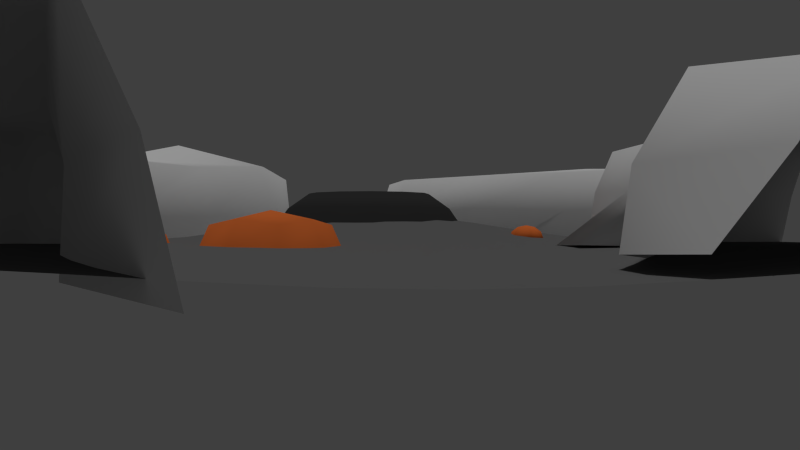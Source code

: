 # Source: Scene.blend  (saved by Blender 2.75.0; exported with 4.5.12 LTS)
import bpy
from mathutils import Matrix  # noqa: F401  (used for matrix-valued properties, if any)

bpy.ops.wm.read_factory_settings(use_empty=True)
scene = bpy.context.scene
scene.name = 'Scene'

# ---- collections
col_collection_1 = bpy.data.collections.new('Collection 1'); scene.collection.children.link(col_collection_1)

# ---- materials (node trees are filled in below, after node groups)
mat_x = bpy.data.materials.new('材质_石头')
mat_x.alpha_threshold = 0.0
mat_x.use_transparent_shadow = False
mat_x.diffuse_color = (0.8, 0.1769, 0.0403, 1.0)
mat_x.roughness = 0.5
mat_x.specular_intensity = 0.0625
mat_x_1 = bpy.data.materials.new('材质_堡垒')
mat_x_1.alpha_threshold = 0.0
mat_x_1.use_transparent_shadow = False
mat_x_1.diffuse_color = (0.03741, 0.03741, 0.03741, 1.0)
mat_x_1.roughness = 0.5
mat_x_1.specular_intensity = 0.0
mat_x_1.line_color = (0.0, 0.0, 0.0, 1.0)
mat_x_2 = bpy.data.materials.new('材质_山脉')
mat_x_2.alpha_threshold = 0.0
mat_x_2.use_transparent_shadow = False
mat_x_2.roughness = 0.5
mat_x_2.specular_intensity = 0.0
mat_x_3 = bpy.data.materials.new('材质_地面')
mat_x_3.alpha_threshold = 0.0
mat_x_3.use_transparent_shadow = False
mat_x_3.diffuse_color = (0.1424, 0.1424, 0.1424, 1.0)
mat_x_3.roughness = 0.5
mat_x_3.specular_intensity = 0.0
mat_x_3.line_color = (0.0, 0.0, 0.0, 1.0)

# ---- material node trees

# ---- world
world_world_002 = bpy.data.worlds.new('World.002'); scene.world = world_world_002
world_world_002.use_sun_shadow = False
world_world_002.sun_shadow_jitter_overblur = 0.0
world_world_002.cycles.sampling_method = 'MANUAL'
world_world_002.cycles.sample_map_resolution = 256

# ---- cameras
cam_camera = bpy.data.cameras.new('Camera')
cam_camera.clip_end = 100.0
cam_camera.lens = 35.0
cam_camera.sensor_width = 32.0
cam_camera.sensor_height = 18.0
cam_camera.ortho_scale = 7.314
cam_camera.dof.focus_distance = 0.0
cam_camera.dof.aperture_fstop = 128.0

# ---- lights
light_sun_003 = bpy.data.lights.new('Sun.003', 'SUN')
light_sun_003.transmission_factor = 0.0
light_sun_003.angle = 0.1993
light_sun_003.energy = 1.0
light_sun_003.shadow_buffer_clip_start = 0.5
light_sun_003.shadow_soft_size = 0.1
light_sun_003.shadow_cascade_max_distance = 1000.0
light_sun_003.cycles.use_multiple_importance_sampling = False

# ---- meshes
me_cube_002 = bpy.data.meshes.new('Cube.002')
me_cube_002.from_pydata([(11.37, -6.714, 1.005), (14.2, -3.23, 1.005), (17.14, -5.654, 1.005), (14.31, -9.137, 1.005), (10.8, -6.817, -0.3171), (12.49, -4.736, 1.262), (14.18, -2.655, -0.3171), (15.94, -4.103, 1.262), (17.7, -5.551, -0.3171), (16.01, -7.632, 1.262), (14.32, -9.712, -0.3171), (12.56, -8.265, 1.262), (14.25, -6.184, 1.724), (12.07, -8.872, -0.3171), (16.53, -8.054, -0.3171), (16.44, -3.496, -0.3171), (11.98, -4.313, -0.3171), (4.992, -14.01, 0.5065), (7.315, -12.46, 0.5065), (8.624, -14.44, 0.5065), (6.301, -15.99, 0.5065), (4.638, -13.97, -0.3171), (6.026, -13.04, 0.6668), (7.414, -12.11, -0.3171), (8.196, -13.3, 0.6668), (8.978, -14.48, -0.3171), (7.59, -15.41, 0.6668), (6.202, -16.34, -0.3171), (5.42, -15.15, 0.6668), (6.808, -14.23, 0.9541), (5.015, -15.43, -0.3171), (7.819, -15.76, -0.3171), (8.601, -13.03, -0.3171), (5.797, -12.69, -0.3171), (4.413, 8.371, 0.9442), (3.871, 8.371, 0.6677), (3.673, 8.371, 0.29), (3.871, 8.371, -0.08776), (4.413, 8.371, -0.3643), (4.783, 8.804, 0.9442), (4.512, 9.121, 0.6677), (4.413, 9.237, 0.29), (4.512, 9.121, -0.08776), (4.783, 8.804, -0.3643), (5.152, 8.371, 1.045), (5.522, 8.804, 0.9442), (5.793, 9.121, 0.6677), (5.892, 9.237, 0.29), (5.793, 9.121, -0.08776), (5.522, 8.804, -0.3643), (5.892, 8.371, 0.9442), (6.434, 8.371, 0.6677), (6.632, 8.371, 0.29), (6.434, 8.371, -0.08776), (5.892, 8.371, -0.3643), (5.522, 7.938, 0.9442), (5.793, 7.621, 0.6677), (5.892, 7.505, 0.29), (5.793, 7.621, -0.08776), (5.522, 7.938, -0.3643), (4.783, 7.938, 0.9442), (4.512, 7.621, 0.6677), (4.413, 7.505, 0.29), (4.512, 7.621, -0.08776), (4.783, 7.938, -0.3643), (5.152, 8.371, -0.4655)], [], [(12, 7, 1, 5), (11, 12, 5, 0), (3, 9, 12, 11), (9, 2, 7, 12), (3, 11, 13, 10), (11, 0, 4, 13), (2, 9, 14, 8), (9, 3, 10, 14), (1, 7, 15, 6), (7, 2, 8, 15), (0, 5, 16, 4), (5, 1, 6, 16), (29, 24, 18, 22), (28, 29, 22, 17), (20, 26, 29, 28), (26, 19, 24, 29), (20, 28, 30, 27), (28, 17, 21, 30), (19, 26, 31, 25), (26, 20, 27, 31), (18, 24, 32, 23), (24, 19, 25, 32), (17, 22, 33, 21), (22, 18, 23, 33), (38, 37, 42, 43), (37, 36, 41, 42), (36, 35, 40, 41), (35, 34, 39, 40), (43, 42, 48, 49), (42, 41, 47, 48), (41, 40, 46, 47), (40, 39, 45, 46), (49, 48, 53, 54), (48, 47, 52, 53), (47, 46, 51, 52), (46, 45, 50, 51), (54, 53, 58, 59), (53, 52, 57, 58), (52, 51, 56, 57), (51, 50, 55, 56), (59, 58, 63, 64), (58, 57, 62, 63), (57, 56, 61, 62), (56, 55, 60, 61), (65, 38, 43), (34, 44, 39), (65, 43, 49), (39, 44, 45), (65, 49, 54), (45, 44, 50), (65, 54, 59), (50, 44, 55), (65, 59, 64), (55, 44, 60), (65, 64, 38), (64, 63, 37, 38), (63, 62, 36, 37), (62, 61, 35, 36), (61, 60, 34, 35), (60, 44, 34)])
me_cube_002.polygons.foreach_set('use_smooth', [True] * 60)
me_cube_002.materials.append(mat_x)
me_cube_002.use_remesh_preserve_volume = False
me_cube_002.use_remesh_preserve_attributes = False
me_cube_002.use_mirror_vertex_groups = False
me_cube_002.update()
me_cylinder = bpy.data.meshes.new('Cylinder')
me_cylinder.from_pydata([(4.607, -0.7058, -0.5642), (3.714, -0.7058, 0.7281), (2.27, -0.7058, 1.742), (1.125, -0.7058, -0.5584), (3.742, 2.524, -0.5642), (2.968, 2.078, 0.7281), (1.718, 1.356, 1.742), (0.7258, 0.7829, -0.5584), (1.377, 4.888, -0.5642), (0.9308, 4.115, 0.7281), (0.2086, 2.864, 1.742), (-0.364, 1.873, -0.5584), (-1.853, 5.754, -0.5642), (-1.853, 4.861, 0.7281), (-1.853, 3.417, 1.742), (-1.853, 2.272, -0.5584), (-5.082, 4.888, -0.5642), (-4.636, 4.115, 0.7281), (-3.914, 2.864, 1.742), (-3.341, 1.873, -0.5584), (-7.447, 2.524, -0.5642), (-6.674, 2.078, 0.7281), (-5.423, 1.356, 1.742), (-4.431, 0.7829, -0.5584), (-8.312, -0.7058, -0.5642), (-7.42, -0.7058, 0.7281), (-5.975, -0.7058, 1.742), (-4.83, -0.7058, -0.5584), (-7.447, -3.936, -0.5642), (-6.674, -3.489, 0.7281), (-5.423, -2.767, 1.742), (-4.431, -2.194, -0.5584), (-5.082, -6.3, -0.5642), (-4.636, -5.527, 0.7281), (-3.914, -4.276, 1.742), (-3.341, -3.284, -0.5584), (-1.853, -7.165, -0.5642), (-1.853, -6.273, 0.7281), (-1.853, -4.828, 1.742), (-1.853, -3.683, -0.5584), (1.377, -6.3, -0.5642), (0.9308, -5.527, 0.7281), (0.2086, -4.276, 1.742), (-0.364, -3.284, -0.5584), (3.742, -3.936, -0.5642), (2.968, -3.489, 0.7281), (1.718, -2.767, 1.742), (0.7258, -2.194, -0.5584)], [], [(0, 4, 5, 1), (1, 5, 6, 2), (2, 6, 7, 3), (4, 8, 9, 5), (5, 9, 10, 6), (6, 10, 11, 7), (8, 12, 13, 9), (9, 13, 14, 10), (10, 14, 15, 11), (12, 16, 17, 13), (13, 17, 18, 14), (14, 18, 19, 15), (16, 20, 21, 17), (17, 21, 22, 18), (18, 22, 23, 19), (20, 24, 25, 21), (21, 25, 26, 22), (22, 26, 27, 23), (24, 28, 29, 25), (25, 29, 30, 26), (26, 30, 31, 27), (28, 32, 33, 29), (29, 33, 34, 30), (30, 34, 35, 31), (32, 36, 37, 33), (33, 37, 38, 34), (34, 38, 39, 35), (36, 40, 41, 37), (37, 41, 42, 38), (38, 42, 43, 39), (40, 44, 45, 41), (41, 45, 46, 42), (42, 46, 47, 43), (44, 0, 1, 45), (45, 1, 2, 46), (46, 2, 3, 47)])
me_cylinder.polygons.foreach_set('use_smooth', [True] * 36)
_ca = me_cylinder.color_attributes.new('Col', 'BYTE_COLOR', 'CORNER')
_ca.data.foreach_set('color', [1.0, 1.0, 1.0, 1.0, 1.0, 1.0, 1.0, 1.0, 1.0, 1.0, 1.0, 1.0, 1.0, 1.0, 1.0, 1.0, 1.0, 1.0, 1.0, 1.0, 1.0, 1.0, 1.0, 1.0, 1.0, 1.0, 1.0, 1.0, 1.0, 1.0, 1.0, 1.0, 1.0, 1.0, 1.0, 1.0, 1.0, 1.0, 1.0, 1.0, 1.0, 1.0, 1.0, 1.0, 1.0, 1.0, 1.0, 1.0, 1.0, 1.0, 1.0, 1.0, 1.0, 1.0, 1.0, 1.0, 1.0, 1.0, 1.0, 1.0, 1.0, 1.0, 1.0, 1.0, 1.0, 1.0, 1.0, 1.0, 1.0, 1.0, 1.0, 1.0, 1.0, 1.0, 1.0, 1.0, 1.0, 1.0, 1.0, 1.0, 1.0, 1.0, 1.0, 1.0, 1.0, 1.0, 1.0, 1.0, 1.0, 1.0, 1.0, 1.0, 1.0, 1.0, 1.0, 1.0, 1.0, 1.0, 1.0, 1.0, 1.0, 1.0, 1.0, 1.0, 1.0, 1.0, 1.0, 1.0, 1.0, 1.0, 1.0, 1.0, 1.0, 1.0, 1.0, 1.0, 1.0, 1.0, 1.0, 1.0, 1.0, 1.0, 1.0, 1.0, 1.0, 1.0, 1.0, 1.0, 1.0, 1.0, 1.0, 1.0, 1.0, 1.0, 1.0, 1.0, 1.0, 1.0, 1.0, 1.0, 1.0, 1.0, 1.0, 1.0, 1.0, 1.0, 1.0, 1.0, 1.0, 1.0, 1.0, 1.0, 1.0, 1.0, 1.0, 1.0, 1.0, 1.0, 1.0, 1.0, 1.0, 1.0, 1.0, 1.0, 1.0, 1.0, 1.0, 1.0, 1.0, 1.0, 1.0, 1.0, 1.0, 1.0, 1.0, 1.0, 1.0, 1.0, 1.0, 1.0, 1.0, 1.0, 1.0, 1.0, 1.0, 1.0, 1.0, 1.0, 1.0, 1.0, 1.0, 1.0, 1.0, 1.0, 1.0, 1.0, 1.0, 1.0, 1.0, 1.0, 1.0, 1.0, 1.0, 1.0, 1.0, 1.0, 1.0, 1.0, 1.0, 1.0, 1.0, 1.0, 1.0, 1.0, 1.0, 1.0, 1.0, 1.0, 1.0, 1.0, 1.0, 1.0, 1.0, 1.0, 1.0, 1.0, 1.0, 1.0, 1.0, 1.0, 1.0, 1.0, 1.0, 1.0, 1.0, 1.0, 1.0, 1.0, 1.0, 1.0, 1.0, 1.0, 1.0, 1.0, 1.0, 1.0, 1.0, 1.0, 1.0, 1.0, 1.0, 1.0, 1.0, 1.0, 1.0, 1.0, 1.0, 1.0, 1.0, 1.0, 1.0, 1.0, 1.0, 1.0, 1.0, 1.0, 1.0, 1.0, 1.0, 1.0, 1.0, 1.0, 1.0, 1.0, 1.0, 1.0, 1.0, 1.0, 1.0, 1.0, 1.0, 1.0, 1.0, 1.0, 1.0, 1.0, 1.0, 1.0, 1.0, 1.0, 1.0, 1.0, 1.0, 1.0, 1.0, 1.0, 1.0, 1.0, 1.0, 1.0, 1.0, 1.0, 1.0, 1.0, 1.0, 1.0, 1.0, 1.0, 1.0, 1.0, 1.0, 1.0, 1.0, 1.0, 1.0, 1.0, 1.0, 1.0, 1.0, 1.0, 1.0, 1.0, 1.0, 1.0, 1.0, 1.0, 1.0, 1.0, 1.0, 1.0, 1.0, 1.0, 1.0, 1.0, 1.0, 1.0, 1.0, 1.0, 1.0, 1.0, 1.0, 1.0, 1.0, 1.0, 1.0, 1.0, 1.0, 1.0, 1.0, 1.0, 1.0, 1.0, 1.0, 1.0, 1.0, 1.0, 1.0, 1.0, 1.0, 1.0, 1.0, 1.0, 1.0, 1.0, 1.0, 1.0, 1.0, 1.0, 1.0, 1.0, 1.0, 1.0, 1.0, 1.0, 1.0, 1.0, 1.0, 1.0, 1.0, 1.0, 1.0, 1.0, 1.0, 1.0, 1.0, 1.0, 1.0, 1.0, 1.0, 1.0, 1.0, 1.0, 1.0, 1.0, 1.0, 1.0, 1.0, 1.0, 1.0, 1.0, 1.0, 1.0, 1.0, 1.0, 1.0, 1.0, 1.0, 1.0, 1.0, 1.0, 1.0, 1.0, 1.0, 1.0, 1.0, 1.0, 1.0, 1.0, 1.0, 1.0, 1.0, 1.0, 1.0, 1.0, 1.0, 1.0, 1.0, 1.0, 1.0, 1.0, 1.0, 1.0, 1.0, 1.0, 1.0, 1.0, 1.0, 1.0, 1.0, 1.0, 1.0, 1.0, 1.0, 1.0, 1.0, 1.0, 1.0, 1.0, 1.0, 1.0, 1.0, 1.0, 1.0, 1.0, 1.0, 1.0, 1.0, 1.0, 1.0, 1.0, 1.0, 1.0, 1.0, 1.0, 1.0, 1.0, 1.0, 1.0, 1.0, 1.0, 1.0, 1.0, 1.0, 1.0, 1.0, 1.0, 1.0, 1.0, 1.0, 1.0, 1.0, 1.0, 1.0, 1.0, 1.0, 1.0, 1.0, 1.0, 1.0, 1.0, 1.0, 1.0, 1.0, 1.0, 1.0, 1.0, 1.0, 1.0, 1.0, 1.0, 1.0, 1.0, 1.0, 1.0, 1.0, 1.0, 1.0, 1.0, 1.0, 1.0, 1.0, 1.0, 1.0, 1.0, 1.0, 1.0, 1.0, 1.0, 1.0, 1.0, 1.0, 1.0, 1.0, 1.0, 1.0, 1.0, 1.0, 1.0, 1.0, 1.0, 1.0, 1.0, 1.0, 1.0, 1.0, 1.0, 1.0, 1.0, 1.0, 1.0, 1.0, 1.0, 1.0, 1.0, 1.0, 1.0, 1.0, 1.0, 1.0, 1.0, 1.0, 1.0, 1.0, 1.0, 1.0, 1.0, 1.0, 1.0, 1.0, 1.0, 1.0, 1.0, 1.0, 1.0, 1.0, 1.0, 1.0, 1.0, 1.0, 1.0, 1.0, 1.0, 1.0, 1.0, 1.0, 1.0])
me_cylinder.materials.append(mat_x_1)
me_cylinder.use_remesh_preserve_volume = False
me_cylinder.use_remesh_preserve_attributes = False
me_cylinder.use_mirror_vertex_groups = False
me_cylinder.update()
me_cube_001 = bpy.data.meshes.new('Cube.001')
me_cube_001.from_pydata([(26.0, 18.0, 7.24), (3.466, 16.88, 2.941), (28.83, 6.641, 2.941), (6.933, 12.04, 2.941), (2.533, 26.34, 2.941), (4.852, 17.27, 6.165), (4.231, 16.51, -0.04632), (28.98, 6.159, -0.04632), (35.49, 21.68, 6.165), (28.83, 8.567, 6.165), (25.5, 26.2, 6.165), (35.9, 8.447, 2.941), (35.82, 9.945, 5.329), (35.4, 25.96, 5.329), (3.71, 26.54, 5.329), (6.907, 13.1, 5.329), (35.51, 6.383, 0.1381), (0.5862, 26.17, -2.337), (6.286, 11.79, 0.006608), (13.48, 20.15, 6.685), (14.27, 14.63, 2.941), (14.24, 13.82, -0.01898), (14.43, 15.44, 3.905), (13.66, 26.59, 5.733), (11.56, -25.83, 6.786), (13.91, -16.85, 6.786), (38.2, -8.97, 6.786), (35.85, -26.21, 8.684), (11.18, -25.69, -1.075), (13.47, -16.04, -1.075), (37.64, -6.375, -1.075), (13.1, -15.97, 2.861), (21.7, 10.63, -0.5246), (20.44, 26.34, 5.949), (20.55, 19.08, 6.962), (21.1, 10.51, 2.941), (21.18, 11.88, 5.949), (19.4, 19.34, 6.883), (19.03, 14.66, 2.941), (18.96, 15.4, 4.06), (18.96, 13.64, -0.3808), (18.76, 26.4, 5.888), (10.33, 19.1, 6.495), (11.09, 12.77, 2.941), (11.19, 14.2, 5.586), (11.09, 12.23, -0.009652), (10.03, 26.57, 5.586), (18.96, 15.4, 5.888), (14.43, 15.44, 5.733), (14.35, 9.825, -0.0393), (18.88, 9.696, 0.05341), (18.88, 7.711, 0.08901), (14.35, 7.84, -0.003702), (7.687, -20.35, 5.975), (8.613, -17.52, 5.975), (7.304, -20.64, -1.061), (8.182, -17.19, -1.061), (25.78, -12.65, -1.075), (25.98, -13.09, 8.062), (10.56, -26.02, 2.861), (24.87, -26.21, 8.684), (38.16, -7.2, 2.861), (7.067, -20.22, 2.446), (8.376, -17.06, 2.446), (26.74, -12.2, 2.911), (-34.28, 1.949, -1.623), (-23.56, 2.325, -1.623), (-9.293, 13.95, -1.623), (-7.67, 26.94, -1.623), (-16.68, 8.836, -2.004), (-34.01, 1.489, 1.84), (-22.73, 2.101, 2.14), (-9.188, 14.5, 2.281), (-7.565, 27.49, 2.281), (-16.34, 8.664, 2.633), (-33.54, 2.596, 5.448), (-23.59, 3.376, 5.379), (-33.78, 27.54, 5.448), (-22.3, 27.78, 5.448), (-10.51, 14.55, 5.263), (-8.831, 28.03, 5.89), (-16.95, 27.71, 5.448), (-17.32, 9.522, 5.449), (-8.481, 20.45, -1.623), (-8.377, 21.0, 2.281), (-33.66, 15.07, 5.951), (-22.56, 15.37, 6.042), (-8.832, 21.18, 5.494), (-17.14, 18.62, 6.042), (-34.79, -6.482, -1.656), (-8.085, -18.39, -1.67), (-7.377, -27.14, -1.729), (-35.02, -25.97, 5.894), (-36.7, -8.221, 6.06), (-8.97, -19.34, 5.934), (-7.813, -26.92, 6.27), (-23.94, -9.618, 6.543), (-22.08, -7.647, -1.607), (-22.54, -25.97, 5.894), (-18.36, -14.24, 6.088), (-17.52, -13.12, -1.618), (-17.59, -25.97, 5.894), (-36.52, -7.733, 1.676), (-8.01, -19.25, 1.605), (-7.19, -27.03, 1.699), (-22.59, -8.507, 2.016), (-17.21, -13.57, 1.908), (-35.02, -16.75, 7.196), (-8.35, -22.94, 6.38), (-7.451, -22.29, -1.659), (-22.28, -16.97, 8.29), (-17.86, -20.11, 6.691), (-6.888, -23.49, 1.591)], [], [(0, 9, 12, 8), (0, 8, 13, 10), (42, 46, 14, 5), (42, 5, 15, 44), (1, 3, 15, 5), (1, 5, 14, 4), (1, 4, 17, 6), (1, 6, 18, 3), (2, 11, 12, 9), (43, 44, 15, 3), (43, 3, 18, 45), (2, 7, 16, 11), (38, 20, 21, 40), (38, 39, 22, 20), (37, 19, 48, 47), (37, 41, 23, 19), (25, 54, 53, 24), (64, 58, 26, 61), (57, 64, 61, 30), (60, 27, 26, 58), (29, 56, 63, 31), (0, 10, 33, 34), (0, 34, 36, 9), (2, 9, 36, 35), (2, 35, 32, 7), (34, 33, 41, 37), (34, 37, 47, 36), (35, 36, 39, 38), (35, 38, 40, 32), (20, 43, 45, 21), (20, 22, 44, 43), (19, 42, 44, 48), (19, 23, 46, 42), (39, 47, 51, 50), (39, 36, 47), (48, 44, 22), (52, 49, 50, 51), (48, 22, 49, 52), (47, 48, 52, 51), (22, 39, 50, 49), (62, 53, 54, 63), (31, 63, 54, 25), (24, 53, 62, 59), (59, 62, 55, 28), (29, 31, 64, 57), (24, 60, 58, 25), (55, 62, 63, 56), (31, 25, 58, 64), (74, 72, 79, 82), (71, 74, 82, 76), (66, 69, 74, 71), (69, 67, 72, 74), (83, 68, 73, 84), (65, 66, 71, 70), (85, 86, 78, 77), (88, 82, 79, 87), (86, 76, 82, 88), (84, 73, 80, 87), (70, 71, 76, 75), (72, 84, 87, 79), (78, 86, 88, 81), (81, 88, 87, 80), (75, 76, 86, 85), (67, 83, 84, 72), (106, 103, 90, 100), (112, 104, 91, 109), (110, 96, 93, 107), (111, 99, 96, 110), (102, 105, 97, 89), (108, 94, 99, 111), (105, 106, 100, 97), (96, 99, 106, 105), (93, 96, 105, 102), (108, 95, 104, 112), (99, 94, 103, 106), (94, 108, 112, 103), (95, 108, 111, 101), (101, 111, 110, 98), (98, 110, 107, 92), (103, 112, 109, 90)])
me_cube_001.polygons.foreach_set('use_smooth', [True] * 80)
_uv = me_cube_001.uv_layers.new(name='UVMap')
_uv.uv.foreach_set('vector', [0.5872, 0.1427, 0.4297, 0.1021, 0.4521, 0.0, 0.6478, 0.003939, 0.5872, 0.1427, 0.6478, 0.003939, 0.7192, 0.005039, 0.7238, 0.1497, 0.6066, 0.3717, 0.7312, 0.3758, 0.7312, 0.4682, 0.5765, 0.452, 0.6066, 0.3717, 0.5765, 0.452, 0.5069, 0.4223, 0.5248, 0.3597, 0.3465, 0.5091, 0.3497, 0.5708, 0.3102, 0.5546, 0.2947, 0.499, 0.3465, 0.5091, 0.2947, 0.499, 0.3093, 0.3683, 0.3475, 0.3749, 0.3465, 0.5091, 0.3475, 0.3749, 0.3976, 0.445, 0.397, 0.5138, 0.3465, 0.5091, 0.397, 0.5138, 0.3976, 0.577, 0.3497, 0.5708, 0.3446, 0.6808, 0.361, 0.5797, 0.4057, 0.577, 0.4046, 0.6763, 0.9246, 0.5375, 0.8765, 0.545, 0.8845, 0.4838, 0.9271, 0.48, 0.9246, 0.5375, 0.9271, 0.48, 0.9758, 0.4748, 0.9746, 0.5382, 0.3446, 0.6808, 0.2947, 0.6739, 0.3067, 0.5913, 0.361, 0.5797, 0.9181, 0.6508, 0.9181, 0.591, 0.9692, 0.5893, 0.9758, 0.6477, 0.9181, 0.6508, 0.8972, 0.6538, 0.8996, 0.5974, 0.9181, 0.591, 0.6099, 0.2392, 0.6239, 0.3256, 0.5453, 0.3122, 0.5444, 0.2459, 0.6099, 0.2392, 0.7277, 0.2482, 0.7312, 0.3227, 0.6239, 0.3256, 0.9828, 0.3731, 0.9966, 0.4503, 0.9556, 0.4748, 0.8499, 0.4425, 0.7984, 0.5975, 0.7312, 0.6107, 0.7316, 0.4793, 0.8026, 0.4766, 0.8601, 0.5945, 0.7984, 0.5975, 0.8026, 0.4766, 0.8698, 0.4748, 0.782, 0.2568, 0.7312, 0.1028, 0.9966, 0.0, 0.9801, 0.1866, 0.8659, 0.7362, 0.8698, 0.7989, 0.8148, 0.8089, 0.8049, 0.7547, 0.5872, 0.1427, 0.7238, 0.1497, 0.7267, 0.2236, 0.6055, 0.2223, 0.5872, 0.1427, 0.6055, 0.2223, 0.4855, 0.2137, 0.4297, 0.1021, 0.3446, 0.6808, 0.4046, 0.6763, 0.4057, 0.7477, 0.3514, 0.7498, 0.3446, 0.6808, 0.3514, 0.7498, 0.2969, 0.7318, 0.2947, 0.6739, 0.6055, 0.2223, 0.7267, 0.2236, 0.7277, 0.2482, 0.6099, 0.2392, 0.6055, 0.2223, 0.6099, 0.2392, 0.5444, 0.2459, 0.4855, 0.2137, 0.8698, 0.8441, 0.8726, 0.7959, 0.9313, 0.8023, 0.9269, 0.8215, 0.8698, 0.8441, 0.9269, 0.8215, 0.9313, 0.8721, 0.8943, 0.8906, 0.9181, 0.591, 0.9246, 0.5375, 0.9746, 0.5382, 0.9692, 0.5893, 0.9181, 0.591, 0.8996, 0.5974, 0.8765, 0.545, 0.9246, 0.5375, 0.6239, 0.3256, 0.6066, 0.3717, 0.5248, 0.3597, 0.5453, 0.3122, 0.6239, 0.3256, 0.7312, 0.3227, 0.7312, 0.3758, 0.6066, 0.3717, 0.3976, 0.3909, 0.413, 0.3683, 0.413, 0.4854, 0.4004, 0.4742, 0.9313, 0.8023, 0.8726, 0.7959, 0.9202, 0.7775, 0.8698, 0.5946, 0.8765, 0.545, 0.8996, 0.5974, 0.2954, 0.8607, 0.2947, 0.8317, 0.3704, 0.8322, 0.3711, 0.8612, 0.9999, 0.6135, 0.9758, 0.5972, 0.9797, 0.4973, 0.9999, 0.4748, 0.5444, 0.2459, 0.5453, 0.3122, 0.4186, 0.3148, 0.4161, 0.2485, 0.2954, 0.7507, 0.3711, 0.7498, 0.3704, 0.8322, 0.2947, 0.8317, 0.9388, 0.7024, 0.8809, 0.7007, 0.8835, 0.6578, 0.942, 0.6538, 0.8049, 0.7547, 0.8148, 0.8089, 0.7563, 0.815, 0.737, 0.7524, 0.8698, 0.7701, 0.8809, 0.7007, 0.9388, 0.7024, 0.9337, 0.7775, 0.9337, 0.7775, 0.9388, 0.7024, 0.9972, 0.71, 1.0, 0.7736, 0.8659, 0.7362, 0.8049, 0.7547, 0.7984, 0.5975, 0.8601, 0.5945, 0.8499, 0.4425, 0.782, 0.2568, 0.9801, 0.1866, 0.9828, 0.3731, 0.9972, 0.71, 0.9388, 0.7024, 0.942, 0.6538, 1.0, 0.6582, 0.8049, 0.7547, 0.737, 0.7524, 0.7312, 0.6107, 0.7984, 0.5975, 0.4919, 0.7227, 0.4809, 0.5893, 0.533, 0.6028, 0.5421, 0.7258, 0.4857, 0.8531, 0.4919, 0.7227, 0.5421, 0.7258, 0.5434, 0.851, 0.4266, 0.8648, 0.4171, 0.7295, 0.4919, 0.7227, 0.4857, 0.8531, 0.4171, 0.7295, 0.4161, 0.5981, 0.4809, 0.5893, 0.4919, 0.7227, 0.4275, 0.5376, 0.4389, 0.4771, 0.5037, 0.4682, 0.4923, 0.5288, 0.4516, 1.0, 0.4266, 0.8648, 0.4857, 0.8531, 0.5067, 0.9974, 0.416, 0.186, 0.231, 0.1831, 0.2248, 0.001874, 0.4161, 0.003755, 0.14, 0.1364, 0.1446, 0.2694, 0.03031, 0.1968, 0.001187, 0.1002, 0.231, 0.1831, 0.2501, 0.3583, 0.1446, 0.2694, 0.14, 0.1364, 0.4923, 0.5288, 0.5037, 0.4682, 0.5669, 0.4766, 0.5463, 0.5303, 0.5067, 0.9974, 0.4857, 0.8531, 0.5434, 0.851, 0.5669, 0.9799, 0.4809, 0.5893, 0.4923, 0.5288, 0.5463, 0.5303, 0.533, 0.6028, 0.2248, 0.001874, 0.231, 0.1831, 0.14, 0.1364, 0.1355, 0.0036, 0.1355, 0.0036, 0.14, 0.1364, 0.001187, 0.1002, 0.0, 0.0, 0.4161, 0.3683, 0.2501, 0.3583, 0.231, 0.1831, 0.416, 0.186, 0.4161, 0.5981, 0.4275, 0.5376, 0.4923, 0.5288, 0.4809, 0.5893, 0.6343, 0.7587, 0.6307, 0.9161, 0.5748, 0.9088, 0.5762, 0.7511, 0.372, 0.8224, 0.4074, 0.8273, 0.4128, 0.8765, 0.3711, 0.8656, 0.1441, 0.5801, 0.01585, 0.5556, 0.0, 0.3683, 0.1412, 0.3975, 0.187, 0.6498, 0.09015, 0.639, 0.01585, 0.5556, 0.1441, 0.5801, 0.648, 0.4682, 0.6295, 0.6552, 0.5669, 0.6556, 0.5864, 0.482, 0.2287, 0.7901, 0.169, 0.7791, 0.09015, 0.639, 0.187, 0.6498, 0.6295, 0.6552, 0.6343, 0.7587, 0.5762, 0.7511, 0.5669, 0.6556, 0.7092, 0.6458, 0.7053, 0.7488, 0.6343, 0.7587, 0.6295, 0.6552, 0.7211, 0.4698, 0.7092, 0.6458, 0.6295, 0.6552, 0.648, 0.4682, 0.3853, 0.7498, 0.4128, 0.7603, 0.4074, 0.8273, 0.372, 0.8224, 0.7053, 0.7488, 0.7031, 0.9049, 0.6307, 0.9161, 0.6343, 0.7587, 0.7031, 0.9049, 0.7211, 0.9368, 0.6424, 0.9585, 0.6307, 0.9161, 0.2947, 0.7999, 0.2287, 0.7901, 0.187, 0.6498, 0.2845, 0.6565, 0.2845, 0.6565, 0.187, 0.6498, 0.1441, 0.5801, 0.2874, 0.5843, 0.2874, 0.5843, 0.1441, 0.5801, 0.1412, 0.3975, 0.2947, 0.4021, 0.6307, 0.9161, 0.6424, 0.9585, 0.5867, 0.9427, 0.5748, 0.9088])
_ca = me_cube_001.color_attributes.new('Col', 'BYTE_COLOR', 'CORNER')
_ca.data.foreach_set('color', [1.0, 1.0, 1.0, 1.0, 1.0, 1.0, 1.0, 1.0, 1.0, 1.0, 1.0, 1.0, 1.0, 1.0, 1.0, 1.0, 1.0, 1.0, 1.0, 1.0, 1.0, 1.0, 1.0, 1.0, 1.0, 1.0, 1.0, 1.0, 1.0, 1.0, 1.0, 1.0, 1.0, 1.0, 1.0, 1.0, 1.0, 1.0, 1.0, 1.0, 1.0, 1.0, 1.0, 1.0, 1.0, 1.0, 1.0, 1.0, 1.0, 1.0, 1.0, 1.0, 1.0, 1.0, 1.0, 1.0, 1.0, 1.0, 1.0, 1.0, 1.0, 1.0, 1.0, 1.0, 1.0, 1.0, 1.0, 1.0, 1.0, 1.0, 1.0, 1.0, 1.0, 1.0, 1.0, 1.0, 1.0, 1.0, 1.0, 1.0, 1.0, 1.0, 1.0, 1.0, 1.0, 1.0, 1.0, 1.0, 1.0, 1.0, 1.0, 1.0, 1.0, 1.0, 1.0, 1.0, 1.0, 1.0, 1.0, 1.0, 1.0, 1.0, 1.0, 1.0, 1.0, 1.0, 1.0, 1.0, 1.0, 1.0, 1.0, 1.0, 1.0, 1.0, 1.0, 1.0, 1.0, 1.0, 1.0, 1.0, 1.0, 1.0, 1.0, 1.0, 1.0, 1.0, 1.0, 1.0, 1.0, 1.0, 1.0, 1.0, 1.0, 1.0, 1.0, 1.0, 1.0, 1.0, 1.0, 1.0, 1.0, 1.0, 1.0, 1.0, 1.0, 1.0, 1.0, 1.0, 1.0, 1.0, 1.0, 1.0, 1.0, 1.0, 1.0, 1.0, 1.0, 1.0, 1.0, 1.0, 1.0, 1.0, 1.0, 1.0, 1.0, 1.0, 1.0, 1.0, 1.0, 1.0, 1.0, 1.0, 1.0, 1.0, 1.0, 1.0, 1.0, 1.0, 1.0, 1.0, 1.0, 1.0, 1.0, 1.0, 1.0, 1.0, 1.0, 1.0, 1.0, 1.0, 1.0, 1.0, 1.0, 1.0, 1.0, 1.0, 1.0, 1.0, 1.0, 1.0, 1.0, 1.0, 1.0, 1.0, 1.0, 1.0, 1.0, 1.0, 1.0, 1.0, 1.0, 1.0, 1.0, 1.0, 1.0, 1.0, 1.0, 1.0, 1.0, 1.0, 1.0, 1.0, 1.0, 1.0, 1.0, 1.0, 1.0, 1.0, 1.0, 1.0, 1.0, 1.0, 1.0, 1.0, 1.0, 1.0, 1.0, 1.0, 1.0, 1.0, 1.0, 1.0, 1.0, 1.0, 1.0, 1.0, 1.0, 1.0, 1.0, 1.0, 1.0, 1.0, 1.0, 1.0, 1.0, 1.0, 1.0, 1.0, 1.0, 1.0, 1.0, 1.0, 1.0, 1.0, 1.0, 1.0, 1.0, 1.0, 1.0, 1.0, 1.0, 1.0, 1.0, 1.0, 1.0, 1.0, 1.0, 1.0, 1.0, 1.0, 1.0, 1.0, 1.0, 1.0, 1.0, 1.0, 1.0, 1.0, 1.0, 1.0, 1.0, 1.0, 1.0, 1.0, 1.0, 1.0, 1.0, 1.0, 1.0, 1.0, 1.0, 1.0, 1.0, 1.0, 1.0, 1.0, 1.0, 1.0, 1.0, 1.0, 1.0, 1.0, 1.0, 1.0, 1.0, 1.0, 1.0, 1.0, 1.0, 1.0, 1.0, 1.0, 1.0, 1.0, 1.0, 1.0, 1.0, 1.0, 1.0, 1.0, 1.0, 1.0, 1.0, 1.0, 1.0, 1.0, 1.0, 1.0, 1.0, 1.0, 1.0, 1.0, 1.0, 1.0, 1.0, 1.0, 1.0, 1.0, 1.0, 1.0, 1.0, 1.0, 1.0, 1.0, 1.0, 1.0, 1.0, 1.0, 1.0, 1.0, 1.0, 1.0, 1.0, 1.0, 1.0, 1.0, 1.0, 1.0, 1.0, 1.0, 1.0, 1.0, 1.0, 1.0, 1.0, 1.0, 1.0, 1.0, 1.0, 1.0, 1.0, 1.0, 1.0, 1.0, 1.0, 1.0, 1.0, 1.0, 1.0, 1.0, 1.0, 1.0, 1.0, 1.0, 1.0, 1.0, 1.0, 1.0, 1.0, 1.0, 1.0, 1.0, 1.0, 1.0, 1.0, 1.0, 1.0, 1.0, 1.0, 1.0, 1.0, 1.0, 1.0, 1.0, 1.0, 1.0, 1.0, 1.0, 1.0, 1.0, 1.0, 1.0, 1.0, 1.0, 1.0, 1.0, 1.0, 1.0, 1.0, 1.0, 1.0, 1.0, 1.0, 1.0, 1.0, 1.0, 1.0, 1.0, 1.0, 1.0, 1.0, 1.0, 1.0, 1.0, 1.0, 1.0, 1.0, 1.0, 1.0, 1.0, 1.0, 1.0, 1.0, 1.0, 1.0, 1.0, 1.0, 1.0, 1.0, 1.0, 1.0, 1.0, 1.0, 1.0, 1.0, 1.0, 1.0, 1.0, 1.0, 1.0, 1.0, 1.0, 1.0, 1.0, 1.0, 1.0, 1.0, 1.0, 1.0, 1.0, 1.0, 1.0, 1.0, 1.0, 1.0, 1.0, 1.0, 1.0, 1.0, 1.0, 1.0, 1.0, 1.0, 1.0, 1.0, 1.0, 1.0, 1.0, 1.0, 1.0, 1.0, 1.0, 1.0, 1.0, 1.0, 1.0, 1.0, 1.0, 1.0, 1.0, 1.0, 1.0, 1.0, 1.0, 1.0, 1.0, 1.0, 1.0, 1.0, 1.0, 1.0, 1.0, 1.0, 1.0, 1.0, 1.0, 1.0, 1.0, 1.0, 1.0, 1.0, 1.0, 1.0, 1.0, 1.0, 1.0, 1.0, 1.0, 1.0, 1.0, 1.0, 1.0, 1.0, 1.0, 1.0, 1.0, 1.0, 1.0, 1.0, 1.0, 1.0, 1.0, 1.0, 1.0, 1.0, 1.0, 1.0, 1.0, 1.0, 1.0, 1.0, 1.0, 1.0, 1.0, 1.0, 1.0, 1.0, 1.0, 1.0, 1.0, 1.0, 1.0, 1.0, 1.0, 1.0, 1.0, 1.0, 1.0, 1.0, 1.0, 1.0, 1.0, 1.0, 1.0, 1.0, 1.0, 1.0, 1.0, 1.0, 1.0, 1.0, 1.0, 1.0, 1.0, 1.0, 1.0, 1.0, 1.0, 1.0, 1.0, 1.0, 1.0, 1.0, 1.0, 1.0, 1.0, 1.0, 1.0, 1.0, 1.0, 1.0, 1.0, 1.0, 1.0, 1.0, 1.0, 1.0, 1.0, 1.0, 1.0, 1.0, 1.0, 1.0, 1.0, 1.0, 1.0, 1.0, 1.0, 1.0, 1.0, 1.0, 1.0, 1.0, 1.0, 1.0, 1.0, 1.0, 1.0, 1.0, 1.0, 1.0, 1.0, 1.0, 1.0, 1.0, 1.0, 1.0, 1.0, 1.0, 1.0, 1.0, 1.0, 1.0, 1.0, 1.0, 1.0, 1.0, 1.0, 1.0, 1.0, 1.0, 1.0, 1.0, 1.0, 1.0, 1.0, 1.0, 1.0, 1.0, 1.0, 1.0, 1.0, 1.0, 1.0, 1.0, 1.0, 1.0, 1.0, 1.0, 1.0, 1.0, 1.0, 1.0, 1.0, 1.0, 1.0, 1.0, 1.0, 1.0, 1.0, 1.0, 1.0, 1.0, 1.0, 1.0, 1.0, 1.0, 1.0, 1.0, 1.0, 1.0, 1.0, 1.0, 1.0, 1.0, 1.0, 1.0, 1.0, 1.0, 1.0, 1.0, 1.0, 1.0, 1.0, 1.0, 1.0, 1.0, 1.0, 1.0, 1.0, 1.0, 1.0, 1.0, 1.0, 1.0, 1.0, 1.0, 1.0, 1.0, 1.0, 1.0, 1.0, 1.0, 1.0, 1.0, 1.0, 1.0, 1.0, 1.0, 1.0, 1.0, 1.0, 1.0, 1.0, 1.0, 1.0, 1.0, 1.0, 1.0, 1.0, 1.0, 1.0, 1.0, 1.0, 1.0, 1.0, 1.0, 1.0, 1.0, 1.0, 1.0, 1.0, 1.0, 1.0, 1.0, 1.0, 1.0, 1.0, 1.0, 1.0, 1.0, 1.0, 1.0, 1.0, 1.0, 1.0, 1.0, 1.0, 1.0, 1.0, 1.0, 1.0, 1.0, 1.0, 1.0, 1.0, 1.0, 1.0, 1.0, 1.0, 1.0, 1.0, 1.0, 1.0, 1.0, 1.0, 1.0, 1.0, 1.0, 1.0, 1.0, 1.0, 1.0, 1.0, 1.0, 1.0, 1.0, 1.0, 1.0, 1.0, 1.0, 1.0, 1.0, 1.0, 1.0, 1.0, 1.0, 1.0, 1.0, 1.0, 1.0, 1.0, 1.0, 1.0, 1.0, 1.0, 1.0, 1.0, 1.0, 1.0, 1.0, 1.0, 1.0, 1.0, 1.0, 1.0, 1.0, 1.0, 1.0, 1.0, 1.0, 1.0, 1.0, 1.0, 1.0, 1.0, 1.0, 1.0, 1.0, 1.0, 1.0, 1.0, 1.0, 1.0, 1.0, 1.0, 1.0, 1.0, 1.0, 1.0, 1.0, 1.0, 1.0, 1.0, 1.0, 1.0, 1.0, 1.0, 1.0, 1.0, 1.0, 1.0, 1.0, 1.0, 1.0, 1.0, 1.0, 1.0, 1.0, 1.0, 1.0, 1.0, 1.0, 1.0, 1.0, 1.0, 1.0, 1.0, 1.0, 1.0, 1.0, 1.0, 1.0, 1.0, 1.0, 1.0, 1.0, 1.0, 1.0, 1.0, 1.0, 1.0, 1.0, 1.0, 1.0, 1.0, 1.0, 1.0, 1.0, 1.0, 1.0, 1.0, 1.0, 1.0, 1.0, 1.0, 1.0, 1.0, 1.0, 1.0, 1.0, 1.0, 1.0, 1.0, 1.0, 1.0, 1.0, 1.0, 1.0, 1.0, 1.0, 1.0, 1.0, 1.0, 1.0, 1.0, 1.0, 1.0, 1.0, 1.0, 1.0, 1.0, 1.0, 1.0, 1.0, 1.0, 1.0, 1.0, 1.0, 1.0, 1.0, 1.0, 1.0, 1.0, 1.0, 1.0, 1.0, 1.0, 1.0, 1.0, 1.0, 1.0, 1.0, 1.0, 1.0, 1.0, 1.0, 1.0, 1.0, 1.0, 1.0, 1.0, 1.0, 1.0, 1.0, 1.0, 1.0, 1.0, 1.0, 1.0, 1.0, 1.0, 1.0, 1.0, 1.0, 1.0, 1.0, 1.0, 1.0, 1.0, 1.0, 1.0, 1.0, 1.0, 1.0, 1.0, 1.0, 1.0, 1.0, 1.0, 1.0, 1.0, 1.0, 1.0, 1.0, 1.0, 1.0, 1.0, 1.0, 1.0, 1.0, 1.0, 1.0, 1.0, 1.0, 1.0, 1.0, 1.0, 1.0, 1.0, 1.0, 1.0, 1.0, 1.0, 1.0, 1.0, 1.0, 1.0, 1.0, 1.0, 1.0, 1.0, 1.0, 1.0, 1.0, 1.0, 1.0, 1.0, 1.0, 1.0, 1.0, 1.0, 1.0, 1.0, 1.0, 1.0, 1.0, 1.0, 1.0, 1.0, 1.0, 1.0, 1.0, 1.0, 1.0, 1.0, 1.0, 1.0, 1.0, 1.0, 1.0, 1.0, 1.0, 1.0, 1.0, 1.0, 1.0, 1.0, 1.0, 1.0, 1.0, 1.0, 1.0, 1.0, 1.0, 1.0, 1.0, 1.0, 1.0, 1.0, 1.0, 1.0, 1.0, 1.0, 1.0, 1.0, 1.0, 1.0, 1.0, 1.0, 1.0, 1.0, 1.0, 1.0, 1.0, 1.0, 1.0, 1.0, 1.0, 1.0, 1.0, 1.0, 1.0, 1.0, 1.0, 1.0, 1.0, 1.0, 1.0, 1.0, 1.0, 1.0, 1.0, 1.0, 1.0, 1.0, 1.0, 1.0, 1.0, 1.0, 1.0, 1.0, 1.0, 1.0, 1.0, 1.0, 1.0, 1.0, 1.0, 1.0, 1.0, 1.0, 1.0, 1.0, 1.0, 1.0, 1.0, 1.0, 1.0, 1.0, 1.0, 1.0, 1.0, 1.0, 1.0, 1.0, 1.0, 1.0, 1.0, 1.0, 1.0, 1.0, 1.0, 1.0, 1.0, 1.0, 1.0, 1.0, 1.0, 1.0, 1.0, 1.0, 1.0, 1.0, 1.0, 1.0, 1.0, 1.0, 1.0, 1.0, 1.0, 1.0, 1.0, 1.0, 1.0, 1.0, 1.0, 1.0, 1.0, 1.0, 1.0, 1.0, 1.0, 1.0, 1.0, 1.0, 1.0, 1.0, 1.0, 1.0, 1.0, 1.0, 1.0, 1.0, 1.0, 1.0, 1.0, 1.0, 1.0, 1.0, 1.0, 1.0, 1.0, 1.0, 1.0, 1.0, 1.0, 1.0, 1.0, 1.0, 1.0, 1.0, 1.0, 1.0, 1.0, 1.0, 1.0, 1.0, 1.0, 1.0, 1.0, 1.0, 1.0, 1.0, 1.0, 1.0, 1.0, 1.0, 1.0, 1.0, 1.0, 1.0, 1.0, 1.0, 1.0, 1.0, 1.0, 1.0, 1.0, 1.0, 1.0, 1.0, 1.0, 1.0, 1.0, 1.0, 1.0, 1.0, 1.0, 1.0, 1.0, 1.0, 1.0, 1.0, 1.0, 1.0, 1.0, 1.0, 1.0, 1.0, 1.0, 1.0, 1.0, 1.0, 1.0, 1.0, 1.0, 1.0, 1.0, 1.0, 1.0, 1.0])
me_cube_001.materials.append(mat_x_2)
me_cube_001.use_remesh_preserve_volume = False
me_cube_001.use_remesh_preserve_attributes = False
me_cube_001.use_mirror_vertex_groups = False
me_cube_001.update()
me_plane = bpy.data.meshes.new('Plane')
me_plane.from_pydata([(-34.27, -26.08, 0.0), (35.65, -26.08, 0.0), (-34.27, 26.08, 0.0), (35.65, 26.08, 0.0), (-34.27, 0.0, -0.9851), (0.6866, -26.08, 0.0), (35.65, 0.0, -0.709), (0.6866, 26.08, 0.0), (0.6866, 0.0, 1.572), (-34.27, -13.04, -0.4442), (18.17, -26.08, 0.0), (35.65, 13.04, -0.09713), (-16.79, 26.08, 0.0), (-34.27, 13.04, -0.01344), (-16.79, -26.08, 0.0), (35.65, -13.04, -0.09713), (18.17, 26.08, 0.0), (0.6866, 13.04, 0.2153), (0.6866, -13.04, 0.2153), (-16.79, 0.0, 0.2886), (18.17, 0.0, -0.1302), (18.17, -13.04, 0.0), (-16.79, -13.04, 0.0), (-16.79, 13.04, 0.0), (18.17, 13.04, 0.0), (-34.27, -19.56, -0.01344), (26.91, -26.08, 0.0), (35.65, 19.56, 0.0), (-25.53, 26.08, 0.0), (-34.27, 6.521, -0.4442), (-8.053, -26.08, 0.0), (35.65, -6.521, -0.4834), (9.426, 26.08, 0.0), (0.6866, 19.56, 0.0), (0.6866, -6.521, 1.072), (-25.53, 0.0, -0.4861), (9.426, 0.0, 0.2886), (-34.27, -6.521, -0.9851), (9.426, -26.08, 0.0), (35.65, 6.521, -0.4834), (-8.053, 26.08, 0.0), (-34.27, 19.56, 0.0), (-25.53, -26.08, 0.0), (35.65, -19.56, 0.0), (26.91, 26.08, 0.0), (0.6866, 6.521, 1.072), (0.6866, -19.56, 0.0), (-8.053, 0.0, 1.572), (26.91, 0.0, -0.709), (18.17, -6.521, -0.0583), (18.17, -19.56, 0.0), (9.426, -13.04, 0.0), (26.91, -13.04, -0.09713), (-16.79, -6.521, 0.1293), (-16.79, -19.56, 0.0), (-25.53, -13.04, -0.1674), (-8.053, -13.04, 0.2153), (-16.79, 19.56, 0.0), (-16.79, 6.521, 0.1293), (-25.53, 13.04, 0.0), (-8.053, 13.04, 0.2153), (18.17, 19.56, 0.0), (18.17, 6.521, -0.0583), (9.426, 13.04, 0.0), (26.91, 13.04, -0.09713), (26.91, 6.521, -0.4834), (9.426, 6.521, 0.1293), (9.426, 19.56, 0.0), (-8.053, 6.521, 1.072), (-25.53, 6.521, -0.1674), (-25.53, 19.56, 0.0), (-8.053, -19.56, 0.0), (-25.53, -19.56, 0.0), (-25.53, -6.521, -0.4861), (26.91, -19.56, 0.0), (9.426, -19.56, 0.0), (9.426, -6.521, 0.1293), (26.91, -6.521, -0.4834), (-8.053, -6.521, 1.072), (-8.053, 19.56, 0.0), (26.91, 19.56, 0.0), (-34.27, -22.82, 0.0), (31.28, -26.08, 0.0), (35.65, 22.82, 0.0), (-29.9, 26.08, 0.0), (-34.27, 3.261, -0.7433), (-3.683, -26.08, 0.0), (35.65, -3.261, -0.6458), (5.056, 26.08, 0.0), (0.6866, 22.82, 0.0), (0.6866, -3.261, 1.432), (-29.9, 0.0, -0.833), (5.056, 0.0, 0.9297), (-34.27, -9.782, -0.7433), (13.8, -26.08, 0.0), (35.65, 9.782, -0.2792), (-12.42, 26.08, 0.0), (-34.27, 16.3, 0.0), (-21.16, -26.08, 0.0), (35.65, -16.3, -0.002645), (22.54, 26.08, 0.0), (0.6866, 9.782, 0.619), (0.6866, -16.3, 0.005866), (-12.42, 0.0, 0.9297), (22.54, 0.0, -0.4193), (18.17, -3.261, -0.1093), (18.17, -16.3, 0.0), (5.056, -13.04, 0.05248), (22.54, -13.04, -0.02367), (-16.79, -3.261, 0.2423), (-16.79, -16.3, 0.0), (-29.9, -13.04, -0.3601), (-12.42, -13.04, 0.05248), (-16.79, 22.82, 0.0), (-16.79, 9.782, 0.02102), (-29.9, 13.04, -0.003412), (-12.42, 13.04, 0.05248), (18.17, 22.82, 0.0), (18.17, 9.782, -0.009481), (5.056, 13.04, 0.05248), (22.54, 13.04, -0.02367), (-34.27, -16.3, -0.1726), (22.54, -26.08, 0.0), (35.65, 16.3, -0.002645), (-21.16, 26.08, 0.0), (-34.27, 9.782, -0.1726), (-12.42, -26.08, 0.0), (35.65, -9.782, -0.2792), (13.8, 26.08, 0.0), (0.6866, 16.3, 0.005866), (0.6866, -9.782, 0.619), (-21.16, 0.0, -0.1409), (13.8, 0.0, 0.0), (-34.27, -3.261, -1.085), (5.056, -26.08, 0.0), (35.65, 3.261, -0.6458), (-3.683, 26.08, 0.0), (-34.27, 22.82, 0.0), (-29.9, -26.08, 0.0), (35.65, -22.82, 0.0), (31.28, 26.08, 0.0), (0.6866, 3.261, 1.432), (0.6866, -22.82, 0.0), (-3.683, 0.0, 1.864), (31.28, 0.0, -0.8408), (18.17, -9.782, -0.009481), (18.17, -22.82, 0.0), (13.8, -13.04, 0.0), (31.28, -13.04, -0.1338), (-16.79, -9.782, 0.02102), (-16.79, -22.82, 0.0), (-21.16, -13.04, -0.01223), (-3.683, -13.04, 0.2967), (-16.79, 16.3, 0.0), (-16.79, 3.261, 0.2423), (-21.16, 13.04, 0.0), (-3.683, 13.04, 0.2967), (18.17, 16.3, 0.0), (18.17, 3.261, -0.1093), (13.8, 13.04, 0.0), (31.28, 13.04, -0.1338), (26.91, 9.782, -0.2792), (26.91, 3.261, -0.6458), (22.54, 6.521, -0.2661), (31.28, 6.521, -0.5763), (9.426, 9.782, 0.02102), (9.426, 3.261, 0.2423), (5.056, 6.521, 0.5901), (13.8, 6.521, 0.0), (9.426, 22.82, 0.0), (9.426, 16.3, 0.0), (5.056, 19.56, 0.0), (13.8, 19.56, 0.0), (-8.053, 9.782, 0.619), (-8.053, 3.261, 1.432), (-12.42, 6.521, 0.5901), (-3.683, 6.521, 1.278), (-25.53, 9.782, -0.03053), (-25.53, 3.261, -0.3433), (-29.9, 6.521, -0.3601), (-21.16, 6.521, -0.01223), (-25.53, 22.82, 0.0), (-25.53, 16.3, 0.0), (-29.9, 19.56, 0.0), (-21.16, 19.56, 0.0), (-8.053, -16.3, 0.005866), (-8.053, -22.82, 0.0), (-12.42, -19.56, 0.0), (-3.683, -19.56, 0.0), (-25.53, -16.3, -0.03053), (-25.53, -22.82, 0.0), (-29.9, -19.56, -0.003412), (-21.16, -19.56, 0.0), (-25.53, -3.261, -0.5409), (-25.53, -9.782, -0.3433), (-29.9, -6.521, -0.833), (-21.16, -6.521, -0.1409), (26.91, -16.3, -0.002645), (26.91, -22.82, 0.0), (22.54, -19.56, 0.0), (31.28, -19.56, 0.0), (9.426, -16.3, 0.0), (9.426, -22.82, 0.0), (5.056, -19.56, 0.0), (13.8, -19.56, 0.0), (9.426, -3.261, 0.2423), (9.426, -9.782, 0.02102), (5.056, -6.521, 0.5901), (13.8, -6.521, 0.0), (26.91, -3.261, -0.6458), (26.91, -9.782, -0.2792), (22.54, -6.521, -0.2661), (31.28, -6.521, -0.5763), (-8.053, -3.261, 1.432), (-8.053, -9.782, 0.619), (-12.42, -6.521, 0.5901), (-3.683, -6.521, 1.278), (-8.053, 22.82, 0.0), (-8.053, 16.3, 0.005866), (-12.42, 19.56, 0.0), (-3.683, 19.56, 0.0), (26.91, 22.82, 0.0), (26.91, 16.3, -0.002645), (22.54, 19.56, 0.0), (31.28, 19.56, 0.0), (31.28, 16.3, -0.01042), (22.54, 16.3, 0.0), (22.54, 22.82, 0.0), (-3.683, 16.3, 0.0231), (-12.42, 16.3, 0.0), (-12.42, 22.82, 0.0), (-3.683, -9.782, 0.7636), (-12.42, -9.782, 0.2877), (-12.42, -3.261, 0.8356), (31.28, -9.782, -0.3444), (22.54, -9.782, -0.1297), (22.54, -3.261, -0.3769), (13.8, -9.782, 0.0), (5.056, -9.782, 0.2877), (5.056, -3.261, 0.8356), (13.8, -22.82, 0.0), (5.056, -22.82, 0.0), (5.056, -16.3, 0.0), (31.28, -22.82, 0.0), (22.54, -22.82, 0.0), (22.54, -16.3, 0.0), (-21.16, -9.782, -0.0752), (-29.9, -9.782, -0.6235), (-29.9, -3.261, -0.9145), (-21.16, -22.82, 0.0), (-29.9, -22.82, 0.0), (-29.9, -16.3, -0.1253), (-3.683, -22.82, 0.0), (-12.42, -22.82, 0.0), (-12.42, -16.3, 0.0), (-21.16, 16.3, 0.0), (-29.9, 16.3, 0.0), (-29.9, 22.82, 0.0), (-21.16, 3.261, -0.0752), (-29.9, 3.261, -0.6235), (-29.9, 9.782, -0.1253), (-3.683, 3.261, 1.693), (-12.42, 3.261, 0.8356), (-12.42, 9.782, 0.2877), (13.8, 16.3, 0.0), (5.056, 16.3, 0.0), (5.056, 22.82, 0.0), (13.8, 3.261, 0.0), (5.056, 3.261, 0.8356), (5.056, 9.782, 0.2877), (31.28, 3.261, -0.7637), (22.54, 3.261, -0.3769), (22.54, 9.782, -0.1297), (31.28, 9.782, -0.3444), (13.8, 9.782, 0.0), (13.8, 22.82, 0.0), (-3.683, 9.782, 0.7636), (-21.16, 9.782, 0.0), (-21.16, 22.82, 0.0), (-3.683, -16.3, 0.0231), (-21.16, -16.3, 0.0), (-21.16, -3.261, -0.1679), (31.28, -16.3, -0.01042), (13.8, -16.3, 0.0), (13.8, -3.261, 0.0), (31.28, -3.261, -0.7637), (-3.683, -3.261, 1.693), (-3.683, 22.82, 0.0), (31.28, 22.82, 0.0)], [], [(288, 83, 3, 140), (287, 89, 7, 136), (286, 90, 8, 143), (285, 87, 6, 144), (284, 105, 20, 132), (283, 106, 21, 147), (282, 99, 15, 148), (281, 109, 19, 131), (280, 110, 22, 151), (279, 102, 18, 152), (278, 113, 12, 124), (277, 114, 23, 155), (276, 101, 17, 156), (275, 117, 16, 128), (274, 118, 24, 159), (273, 95, 11, 160), (272, 161, 64, 120), (271, 162, 65, 163), (270, 135, 39, 164), (269, 165, 63, 119), (268, 166, 66, 167), (267, 158, 62, 168), (266, 169, 32, 88), (265, 170, 67, 171), (264, 157, 61, 172), (263, 173, 60, 116), (262, 174, 68, 175), (261, 141, 45, 176), (260, 177, 59, 115), (259, 178, 69, 179), (258, 154, 58, 180), (257, 181, 28, 84), (256, 182, 70, 183), (255, 153, 57, 184), (254, 185, 56, 112), (253, 186, 71, 187), (252, 142, 46, 188), (251, 189, 55, 111), (250, 190, 72, 191), (249, 150, 54, 192), (248, 193, 35, 91), (247, 194, 73, 195), (246, 149, 53, 196), (245, 197, 52, 108), (244, 198, 74, 199), (243, 139, 43, 200), (242, 201, 51, 107), (241, 202, 75, 203), (240, 146, 50, 204), (239, 205, 36, 92), (238, 206, 76, 207), (237, 145, 49, 208), (236, 209, 48, 104), (235, 210, 77, 211), (234, 127, 31, 212), (233, 213, 47, 103), (232, 214, 78, 215), (231, 130, 34, 216), (230, 217, 40, 96), (229, 218, 79, 219), (228, 129, 33, 220), (227, 221, 44, 100), (226, 222, 80, 223), (225, 123, 27, 224), (222, 225, 224, 80), (64, 160, 225, 222), (160, 11, 123, 225), (157, 226, 223, 61), (24, 120, 226, 157), (120, 64, 222, 226), (117, 227, 100, 16), (61, 223, 227, 117), (223, 80, 221, 227), (218, 228, 220, 79), (60, 156, 228, 218), (156, 17, 129, 228), (153, 229, 219, 57), (23, 116, 229, 153), (116, 60, 218, 229), (113, 230, 96, 12), (57, 219, 230, 113), (219, 79, 217, 230), (214, 231, 216, 78), (56, 152, 231, 214), (152, 18, 130, 231), (149, 232, 215, 53), (22, 112, 232, 149), (112, 56, 214, 232), (109, 233, 103, 19), (53, 215, 233, 109), (215, 78, 213, 233), (210, 234, 212, 77), (52, 148, 234, 210), (148, 15, 127, 234), (145, 235, 211, 49), (21, 108, 235, 145), (108, 52, 210, 235), (105, 236, 104, 20), (49, 211, 236, 105), (211, 77, 209, 236), (206, 237, 208, 76), (51, 147, 237, 206), (147, 21, 145, 237), (130, 238, 207, 34), (18, 107, 238, 130), (107, 51, 206, 238), (90, 239, 92, 8), (34, 207, 239, 90), (207, 76, 205, 239), (202, 240, 204, 75), (38, 94, 240, 202), (94, 10, 146, 240), (142, 241, 203, 46), (5, 134, 241, 142), (134, 38, 202, 241), (102, 242, 107, 18), (46, 203, 242, 102), (203, 75, 201, 242), (198, 243, 200, 74), (26, 82, 243, 198), (82, 1, 139, 243), (146, 244, 199, 50), (10, 122, 244, 146), (122, 26, 198, 244), (106, 245, 108, 21), (50, 199, 245, 106), (199, 74, 197, 245), (194, 246, 196, 73), (55, 151, 246, 194), (151, 22, 149, 246), (93, 247, 195, 37), (9, 111, 247, 93), (111, 55, 194, 247), (133, 248, 91, 4), (37, 195, 248, 133), (195, 73, 193, 248), (190, 249, 192, 72), (42, 98, 249, 190), (98, 14, 150, 249), (81, 250, 191, 25), (0, 138, 250, 81), (138, 42, 190, 250), (121, 251, 111, 9), (25, 191, 251, 121), (191, 72, 189, 251), (186, 252, 188, 71), (30, 86, 252, 186), (86, 5, 142, 252), (150, 253, 187, 54), (14, 126, 253, 150), (126, 30, 186, 253), (110, 254, 112, 22), (54, 187, 254, 110), (187, 71, 185, 254), (182, 255, 184, 70), (59, 155, 255, 182), (155, 23, 153, 255), (97, 256, 183, 41), (13, 115, 256, 97), (115, 59, 182, 256), (137, 257, 84, 2), (41, 183, 257, 137), (183, 70, 181, 257), (178, 258, 180, 69), (35, 131, 258, 178), (131, 19, 154, 258), (85, 259, 179, 29), (4, 91, 259, 85), (91, 35, 178, 259), (125, 260, 115, 13), (29, 179, 260, 125), (179, 69, 177, 260), (174, 261, 176, 68), (47, 143, 261, 174), (143, 8, 141, 261), (154, 262, 175, 58), (19, 103, 262, 154), (103, 47, 174, 262), (114, 263, 116, 23), (58, 175, 263, 114), (175, 68, 173, 263), (170, 264, 172, 67), (63, 159, 264, 170), (159, 24, 157, 264), (129, 265, 171, 33), (17, 119, 265, 129), (119, 63, 170, 265), (89, 266, 88, 7), (33, 171, 266, 89), (171, 67, 169, 266), (166, 267, 168, 66), (36, 132, 267, 166), (132, 20, 158, 267), (141, 268, 167, 45), (8, 92, 268, 141), (92, 36, 166, 268), (101, 269, 119, 17), (45, 167, 269, 101), (167, 66, 165, 269), (162, 270, 164, 65), (48, 144, 270, 162), (144, 6, 135, 270), (158, 271, 163, 62), (20, 104, 271, 158), (104, 48, 162, 271), (118, 272, 120, 24), (62, 163, 272, 118), (163, 65, 161, 272), (161, 273, 160, 64), (65, 164, 273, 161), (164, 39, 95, 273), (165, 274, 159, 63), (66, 168, 274, 165), (168, 62, 118, 274), (169, 275, 128, 32), (67, 172, 275, 169), (172, 61, 117, 275), (173, 276, 156, 60), (68, 176, 276, 173), (176, 45, 101, 276), (177, 277, 155, 59), (69, 180, 277, 177), (180, 58, 114, 277), (181, 278, 124, 28), (70, 184, 278, 181), (184, 57, 113, 278), (185, 279, 152, 56), (71, 188, 279, 185), (188, 46, 102, 279), (189, 280, 151, 55), (72, 192, 280, 189), (192, 54, 110, 280), (193, 281, 131, 35), (73, 196, 281, 193), (196, 53, 109, 281), (197, 282, 148, 52), (74, 200, 282, 197), (200, 43, 99, 282), (201, 283, 147, 51), (75, 204, 283, 201), (204, 50, 106, 283), (205, 284, 132, 36), (76, 208, 284, 205), (208, 49, 105, 284), (209, 285, 144, 48), (77, 212, 285, 209), (212, 31, 87, 285), (213, 286, 143, 47), (78, 216, 286, 213), (216, 34, 90, 286), (217, 287, 136, 40), (79, 220, 287, 217), (220, 33, 89, 287), (221, 288, 140, 44), (80, 224, 288, 221), (224, 27, 83, 288)])
me_plane.polygons.foreach_set('use_smooth', [True] * 256)
_uv = me_plane.uv_layers.new(name='UVMap')
_uv.uv.foreach_set('vector', [0.2071, 0.6301, 0.1405, 0.6301, 0.1405, 0.5804, 0.2071, 0.5804, 0.2767, 0.4722, 0.2101, 0.4722, 0.2101, 0.4225, 0.2767, 0.4225, 0.833, 0.05116, 0.7664, 0.05116, 0.7664, 0.001473, 0.833, 0.001473, 0.6939, 0.788, 0.6273, 0.788, 0.6273, 0.7383, 0.6939, 0.7383, 0.6939, 0.6827, 0.6273, 0.6827, 0.6273, 0.6331, 0.6939, 0.6331, 0.4853, 0.5775, 0.4187, 0.5775, 0.4187, 0.5278, 0.4853, 0.5278, 0.3462, 0.2091, 0.2796, 0.2091, 0.2796, 0.1594, 0.3462, 0.1594, 0.833, 0.4722, 0.7664, 0.4722, 0.7664, 0.4225, 0.833, 0.4225, 0.6244, 0.6301, 0.5578, 0.6301, 0.5578, 0.5804, 0.6244, 0.5804, 0.2767, 0.3143, 0.2101, 0.3143, 0.2101, 0.2646, 0.2767, 0.2646, 0.1376, 0.5248, 0.07101, 0.5248, 0.07101, 0.4752, 0.1376, 0.4752, 0.06806, 0.6827, 0.001473, 0.6827, 0.001473, 0.6331, 0.06806, 0.6331, 0.4853, 0.4196, 0.4187, 0.4196, 0.4187, 0.3699, 0.4853, 0.3699, 0.1376, 0.2617, 0.07101, 0.2617, 0.07101, 0.212, 0.1376, 0.212, 0.2767, 0.5775, 0.2101, 0.5775, 0.2101, 0.5278, 0.2767, 0.5278, 0.5548, 0.05116, 0.4882, 0.05116, 0.4882, 0.001473, 0.5548, 0.001473, 0.6244, 0.05116, 0.5578, 0.05116, 0.5578, 0.001473, 0.6244, 0.001473, 0.6939, 0.8406, 0.6273, 0.8406, 0.6273, 0.7909, 0.6939, 0.7909, 0.7634, 0.4196, 0.6968, 0.4196, 0.6968, 0.3699, 0.7634, 0.3699, 0.2071, 0.1564, 0.1405, 0.1564, 0.1405, 0.1067, 0.2071, 0.1067, 0.833, 0.3669, 0.7664, 0.3669, 0.7664, 0.3173, 0.833, 0.3173, 0.2071, 0.7354, 0.1405, 0.7354, 0.1405, 0.6857, 0.2071, 0.6857, 0.5548, 0.2091, 0.4882, 0.2091, 0.4882, 0.1594, 0.5548, 0.1594, 0.972, 0.3143, 0.9054, 0.3143, 0.9054, 0.2646, 0.972, 0.2646, 0.2071, 0.9985, 0.1405, 0.9985, 0.1405, 0.9488, 0.2071, 0.9488, 0.2071, 0.2091, 0.1405, 0.2091, 0.1405, 0.1594, 0.2071, 0.1594, 0.6939, 0.5775, 0.6273, 0.5775, 0.6273, 0.5278, 0.6939, 0.5278, 0.7634, 0.6827, 0.6968, 0.6827, 0.6968, 0.6331, 0.7634, 0.6331, 0.6244, 0.4722, 0.5578, 0.4722, 0.5578, 0.4225, 0.6244, 0.4225, 0.833, 0.6827, 0.7664, 0.6827, 0.7664, 0.6331, 0.833, 0.6331, 0.4157, 0.8406, 0.3492, 0.8406, 0.3492, 0.7909, 0.4157, 0.7909, 0.5548, 0.5248, 0.4882, 0.5248, 0.4882, 0.4752, 0.5548, 0.4752, 0.5548, 0.9459, 0.4882, 0.9459, 0.4882, 0.8962, 0.5548, 0.8962, 0.4853, 0.9459, 0.4187, 0.9459, 0.4187, 0.8962, 0.4853, 0.8962, 0.2767, 0.5248, 0.2101, 0.5248, 0.2101, 0.4752, 0.2767, 0.4752, 0.06806, 0.5248, 0.001473, 0.5248, 0.001473, 0.4752, 0.06806, 0.4752, 0.4853, 0.2617, 0.4187, 0.2617, 0.4187, 0.212, 0.4853, 0.212, 0.06806, 0.6301, 0.001473, 0.6301, 0.001473, 0.5804, 0.06806, 0.5804, 0.4157, 0.4722, 0.3492, 0.4722, 0.3492, 0.4225, 0.4157, 0.4225, 0.2767, 0.6827, 0.2101, 0.6827, 0.2101, 0.6331, 0.2767, 0.6331, 0.7634, 0.6301, 0.6968, 0.6301, 0.6968, 0.5804, 0.7634, 0.5804, 0.4157, 0.8933, 0.3492, 0.8933, 0.3492, 0.8436, 0.4157, 0.8436, 0.06806, 0.9459, 0.001473, 0.9459, 0.001473, 0.8962, 0.06806, 0.8962, 0.4157, 0.1038, 0.3492, 0.1038, 0.3492, 0.0541, 0.4157, 0.0541, 0.2071, 0.6827, 0.1405, 0.6827, 0.1405, 0.6331, 0.2071, 0.6331, 0.5548, 0.6301, 0.4882, 0.6301, 0.4882, 0.5804, 0.5548, 0.5804, 0.06806, 0.3143, 0.001473, 0.3143, 0.001473, 0.2646, 0.06806, 0.2646, 0.2767, 0.4196, 0.2101, 0.4196, 0.2101, 0.3699, 0.2767, 0.3699, 0.6244, 0.3669, 0.5578, 0.3669, 0.5578, 0.3173, 0.6244, 0.3173, 0.4157, 0.7354, 0.3492, 0.7354, 0.3492, 0.6857, 0.4157, 0.6857, 0.9025, 0.3143, 0.8359, 0.3143, 0.8359, 0.2646, 0.9025, 0.2646, 0.9025, 0.4196, 0.8359, 0.4196, 0.8359, 0.3699, 0.9025, 0.3699, 0.6939, 0.3143, 0.6273, 0.3143, 0.6273, 0.2646, 0.6939, 0.2646, 0.7634, 0.8933, 0.6968, 0.8933, 0.6968, 0.8436, 0.7634, 0.8436, 0.9025, 0.1038, 0.8359, 0.1038, 0.8359, 0.0541, 0.9025, 0.0541, 0.7634, 0.3143, 0.6968, 0.3143, 0.6968, 0.2646, 0.7634, 0.2646, 0.9025, 0.4722, 0.8359, 0.4722, 0.8359, 0.4225, 0.9025, 0.4225, 0.9025, 0.5248, 0.8359, 0.5248, 0.8359, 0.4752, 0.9025, 0.4752, 0.5548, 0.3143, 0.4882, 0.3143, 0.4882, 0.2646, 0.5548, 0.2646, 0.6244, 0.9459, 0.5578, 0.9459, 0.5578, 0.8962, 0.6244, 0.8962, 0.2767, 0.9985, 0.2101, 0.9985, 0.2101, 0.9488, 0.2767, 0.9488, 0.4853, 0.5248, 0.4187, 0.5248, 0.4187, 0.4752, 0.4853, 0.4752, 0.4157, 0.9459, 0.3492, 0.9459, 0.3492, 0.8962, 0.4157, 0.8962, 0.3462, 0.9459, 0.2796, 0.9459, 0.2796, 0.8962, 0.3462, 0.8962, 0.2767, 0.9459, 0.2101, 0.9459, 0.2101, 0.8962, 0.2767, 0.8962, 0.833, 0.788, 0.7664, 0.788, 0.7664, 0.7383, 0.833, 0.7383, 0.4853, 0.3143, 0.4187, 0.3143, 0.4187, 0.2646, 0.4853, 0.2646, 0.6939, 0.9459, 0.6273, 0.9459, 0.6273, 0.8962, 0.6939, 0.8962, 0.7634, 0.2091, 0.6968, 0.2091, 0.6968, 0.1594, 0.7634, 0.1594, 0.2071, 0.8406, 0.1405, 0.8406, 0.1405, 0.7909, 0.2071, 0.7909, 0.6244, 0.1038, 0.5578, 0.1038, 0.5578, 0.0541, 0.6244, 0.0541, 0.3462, 0.5248, 0.2796, 0.5248, 0.2796, 0.4752, 0.3462, 0.4752, 0.4157, 0.5775, 0.3492, 0.5775, 0.3492, 0.5278, 0.4157, 0.5278, 0.972, 0.1564, 0.9054, 0.1564, 0.9054, 0.1067, 0.972, 0.1067, 0.2071, 0.05116, 0.1405, 0.05116, 0.1405, 0.001473, 0.2071, 0.001473, 0.833, 0.1038, 0.7664, 0.1038, 0.7664, 0.0541, 0.833, 0.0541, 0.972, 0.2091, 0.9054, 0.2091, 0.9054, 0.1594, 0.972, 0.1594, 0.2071, 0.5248, 0.1405, 0.5248, 0.1405, 0.4752, 0.2071, 0.4752, 0.6244, 0.5248, 0.5578, 0.5248, 0.5578, 0.4752, 0.6244, 0.4752, 0.4853, 0.1038, 0.4187, 0.1038, 0.4187, 0.0541, 0.4853, 0.0541, 0.06806, 0.2617, 0.001473, 0.2617, 0.001473, 0.212, 0.06806, 0.212, 0.3462, 0.5775, 0.2796, 0.5775, 0.2796, 0.5278, 0.3462, 0.5278, 0.4853, 0.8933, 0.4187, 0.8933, 0.4187, 0.8436, 0.4853, 0.8436, 0.5548, 0.5775, 0.4882, 0.5775, 0.4882, 0.5278, 0.5548, 0.5278, 0.6244, 0.5775, 0.5578, 0.5775, 0.5578, 0.5278, 0.6244, 0.5278, 0.06806, 0.8933, 0.001473, 0.8933, 0.001473, 0.8436, 0.06806, 0.8436, 0.2071, 0.1038, 0.1405, 0.1038, 0.1405, 0.0541, 0.2071, 0.0541, 0.6244, 0.2617, 0.5578, 0.2617, 0.5578, 0.212, 0.6244, 0.212, 0.2767, 0.7354, 0.2101, 0.7354, 0.2101, 0.6857, 0.2767, 0.6857, 0.6939, 0.2091, 0.6273, 0.2091, 0.6273, 0.1594, 0.6939, 0.1594, 0.2071, 0.788, 0.1405, 0.788, 0.1405, 0.7383, 0.2071, 0.7383, 0.2071, 0.9459, 0.1405, 0.9459, 0.1405, 0.8962, 0.2071, 0.8962, 0.2071, 0.2617, 0.1405, 0.2617, 0.1405, 0.212, 0.2071, 0.212, 0.4157, 0.5248, 0.3492, 0.5248, 0.3492, 0.4752, 0.4157, 0.4752, 0.6939, 0.8933, 0.6273, 0.8933, 0.6273, 0.8436, 0.6939, 0.8436, 0.3462, 0.6301, 0.2796, 0.6301, 0.2796, 0.5804, 0.3462, 0.5804, 0.2767, 0.6301, 0.2101, 0.6301, 0.2101, 0.5804, 0.2767, 0.5804, 0.7634, 0.5775, 0.6968, 0.5775, 0.6968, 0.5278, 0.7634, 0.5278, 0.7634, 0.2617, 0.6968, 0.2617, 0.6968, 0.212, 0.7634, 0.212, 0.3462, 0.8406, 0.2796, 0.8406, 0.2796, 0.7909, 0.3462, 0.7909, 0.9025, 0.8406, 0.8359, 0.8406, 0.8359, 0.7909, 0.9025, 0.7909, 0.4853, 0.2091, 0.4187, 0.2091, 0.4187, 0.1594, 0.4853, 0.1594, 0.4853, 0.1564, 0.4187, 0.1564, 0.4187, 0.1067, 0.4853, 0.1067, 0.9025, 0.6301, 0.8359, 0.6301, 0.8359, 0.5804, 0.9025, 0.5804, 0.1376, 0.4722, 0.07101, 0.4722, 0.07101, 0.4225, 0.1376, 0.4225, 0.06806, 0.4722, 0.001473, 0.4722, 0.001473, 0.4225, 0.06806, 0.4225, 0.7634, 0.3669, 0.6968, 0.3669, 0.6968, 0.3173, 0.7634, 0.3173, 0.833, 0.8406, 0.7664, 0.8406, 0.7664, 0.7909, 0.833, 0.7909, 0.7634, 0.4722, 0.6968, 0.4722, 0.6968, 0.4225, 0.7634, 0.4225, 0.1376, 0.4196, 0.07101, 0.4196, 0.07101, 0.3699, 0.1376, 0.3699, 0.06806, 0.4196, 0.001473, 0.4196, 0.001473, 0.3699, 0.06806, 0.3699, 0.4157, 0.1564, 0.3492, 0.1564, 0.3492, 0.1067, 0.4157, 0.1067, 0.6939, 0.05116, 0.6273, 0.05116, 0.6273, 0.001473, 0.6939, 0.001473, 0.3462, 0.3669, 0.2796, 0.3669, 0.2796, 0.3173, 0.3462, 0.3173, 0.2767, 0.3669, 0.2101, 0.3669, 0.2101, 0.3173, 0.2767, 0.3173, 0.3462, 0.2617, 0.2796, 0.2617, 0.2796, 0.212, 0.3462, 0.212, 0.972, 0.4196, 0.9054, 0.4196, 0.9054, 0.3699, 0.972, 0.3699, 0.972, 0.4722, 0.9054, 0.4722, 0.9054, 0.4225, 0.972, 0.4225, 0.4853, 0.6827, 0.4187, 0.6827, 0.4187, 0.6331, 0.4853, 0.6331, 0.4157, 0.6827, 0.3492, 0.6827, 0.3492, 0.6331, 0.4157, 0.6331, 0.3462, 0.05116, 0.2796, 0.05116, 0.2796, 0.001473, 0.3462, 0.001473, 0.1376, 0.3143, 0.07101, 0.3143, 0.07101, 0.2646, 0.1376, 0.2646, 0.2767, 0.2617, 0.2101, 0.2617, 0.2101, 0.212, 0.2767, 0.212, 0.2767, 0.2091, 0.2101, 0.2091, 0.2101, 0.1594, 0.2767, 0.1594, 0.2767, 0.1038, 0.2101, 0.1038, 0.2101, 0.0541, 0.2767, 0.0541, 0.972, 0.8933, 0.9054, 0.8933, 0.9054, 0.8436, 0.972, 0.8436, 0.972, 0.9459, 0.9054, 0.9459, 0.9054, 0.8962, 0.972, 0.8962, 0.9025, 0.6827, 0.8359, 0.6827, 0.8359, 0.6331, 0.9025, 0.6331, 0.2767, 0.05116, 0.2101, 0.05116, 0.2101, 0.001473, 0.2767, 0.001473, 0.1376, 0.2091, 0.07101, 0.2091, 0.07101, 0.1594, 0.1376, 0.1594, 0.9025, 0.7354, 0.8359, 0.7354, 0.8359, 0.6857, 0.9025, 0.6857, 0.1376, 0.6301, 0.07101, 0.6301, 0.07101, 0.5804, 0.1376, 0.5804, 0.3462, 0.4722, 0.2796, 0.4722, 0.2796, 0.4225, 0.3462, 0.4225, 0.7634, 0.788, 0.6968, 0.788, 0.6968, 0.7383, 0.7634, 0.7383, 0.2767, 0.788, 0.2101, 0.788, 0.2101, 0.7383, 0.2767, 0.7383, 0.6939, 0.6301, 0.6273, 0.6301, 0.6273, 0.5804, 0.6939, 0.5804, 0.5548, 0.6827, 0.4882, 0.6827, 0.4882, 0.6331, 0.5548, 0.6331, 0.06806, 0.3669, 0.001473, 0.3669, 0.001473, 0.3173, 0.06806, 0.3173, 0.1376, 0.6827, 0.07101, 0.6827, 0.07101, 0.6331, 0.1376, 0.6331, 0.06806, 0.1038, 0.001473, 0.1038, 0.001473, 0.0541, 0.06806, 0.0541, 0.2071, 0.3143, 0.1405, 0.3143, 0.1405, 0.2646, 0.2071, 0.2646, 0.4853, 0.4722, 0.4187, 0.4722, 0.4187, 0.4225, 0.4853, 0.4225, 0.6244, 0.4196, 0.5578, 0.4196, 0.5578, 0.3699, 0.6244, 0.3699, 0.972, 0.1038, 0.9054, 0.1038, 0.9054, 0.0541, 0.972, 0.0541, 0.06806, 0.9985, 0.001473, 0.9985, 0.001473, 0.9488, 0.06806, 0.9488, 0.2071, 0.5775, 0.1405, 0.5775, 0.1405, 0.5278, 0.2071, 0.5278, 0.5548, 0.1038, 0.4882, 0.1038, 0.4882, 0.0541, 0.5548, 0.0541, 0.6244, 0.2091, 0.5578, 0.2091, 0.5578, 0.1594, 0.6244, 0.1594, 0.4853, 0.6301, 0.4187, 0.6301, 0.4187, 0.5804, 0.4853, 0.5804, 0.3462, 0.4196, 0.2796, 0.4196, 0.2796, 0.3699, 0.3462, 0.3699, 0.06806, 0.2091, 0.001473, 0.2091, 0.001473, 0.1594, 0.06806, 0.1594, 0.6244, 0.1564, 0.5578, 0.1564, 0.5578, 0.1067, 0.6244, 0.1067, 0.972, 0.05116, 0.9054, 0.05116, 0.9054, 0.001473, 0.972, 0.001473, 0.833, 0.9459, 0.7664, 0.9459, 0.7664, 0.8962, 0.833, 0.8962, 0.972, 0.2617, 0.9054, 0.2617, 0.9054, 0.212, 0.972, 0.212, 0.1376, 0.8406, 0.07101, 0.8406, 0.07101, 0.7909, 0.1376, 0.7909, 0.2767, 0.8406, 0.2101, 0.8406, 0.2101, 0.7909, 0.2767, 0.7909, 0.9025, 0.9459, 0.8359, 0.9459, 0.8359, 0.8962, 0.9025, 0.8962, 0.5548, 0.4196, 0.4882, 0.4196, 0.4882, 0.3699, 0.5548, 0.3699, 0.833, 0.4196, 0.7664, 0.4196, 0.7664, 0.3699, 0.833, 0.3699, 0.4157, 0.6301, 0.3492, 0.6301, 0.3492, 0.5804, 0.4157, 0.5804, 0.6244, 0.3143, 0.5578, 0.3143, 0.5578, 0.2646, 0.6244, 0.2646, 0.1376, 0.5775, 0.07101, 0.5775, 0.07101, 0.5278, 0.1376, 0.5278, 0.7634, 0.1038, 0.6968, 0.1038, 0.6968, 0.0541, 0.7634, 0.0541, 0.6939, 0.3669, 0.6273, 0.3669, 0.6273, 0.3173, 0.6939, 0.3173, 0.06806, 0.7354, 0.001473, 0.7354, 0.001473, 0.6857, 0.06806, 0.6857, 0.1376, 0.7354, 0.07101, 0.7354, 0.07101, 0.6857, 0.1376, 0.6857, 0.5548, 0.7354, 0.4882, 0.7354, 0.4882, 0.6857, 0.5548, 0.6857, 0.833, 0.5775, 0.7664, 0.5775, 0.7664, 0.5278, 0.833, 0.5278, 0.4853, 0.05116, 0.4187, 0.05116, 0.4187, 0.001473, 0.4853, 0.001473, 0.9025, 0.788, 0.8359, 0.788, 0.8359, 0.7383, 0.9025, 0.7383, 0.9025, 0.3669, 0.8359, 0.3669, 0.8359, 0.3173, 0.9025, 0.3173, 0.6939, 0.5248, 0.6273, 0.5248, 0.6273, 0.4752, 0.6939, 0.4752, 0.7634, 0.7354, 0.6968, 0.7354, 0.6968, 0.6857, 0.7634, 0.6857, 0.7634, 0.5248, 0.6968, 0.5248, 0.6968, 0.4752, 0.7634, 0.4752, 0.833, 0.3143, 0.7664, 0.3143, 0.7664, 0.2646, 0.833, 0.2646, 0.833, 0.7354, 0.7664, 0.7354, 0.7664, 0.6857, 0.833, 0.6857, 0.3462, 0.788, 0.2796, 0.788, 0.2796, 0.7383, 0.3462, 0.7383, 0.3462, 0.1038, 0.2796, 0.1038, 0.2796, 0.0541, 0.3462, 0.0541, 0.9025, 0.2617, 0.8359, 0.2617, 0.8359, 0.212, 0.9025, 0.212, 0.2071, 0.8933, 0.1405, 0.8933, 0.1405, 0.8436, 0.2071, 0.8436, 0.972, 0.6827, 0.9054, 0.6827, 0.9054, 0.6331, 0.972, 0.6331, 0.06806, 0.5775, 0.001473, 0.5775, 0.001473, 0.5278, 0.06806, 0.5278, 0.5548, 0.1564, 0.4882, 0.1564, 0.4882, 0.1067, 0.5548, 0.1067, 0.7634, 0.9459, 0.6968, 0.9459, 0.6968, 0.8962, 0.7634, 0.8962, 0.06806, 0.8406, 0.001473, 0.8406, 0.001473, 0.7909, 0.06806, 0.7909, 0.4157, 0.4196, 0.3492, 0.4196, 0.3492, 0.3699, 0.4157, 0.3699, 0.5548, 0.4722, 0.4882, 0.4722, 0.4882, 0.4225, 0.5548, 0.4225, 0.5548, 0.3669, 0.4882, 0.3669, 0.4882, 0.3173, 0.5548, 0.3173, 0.5548, 0.2617, 0.4882, 0.2617, 0.4882, 0.212, 0.5548, 0.212, 0.6939, 0.2617, 0.6273, 0.2617, 0.6273, 0.212, 0.6939, 0.212, 0.6939, 0.4196, 0.6273, 0.4196, 0.6273, 0.3699, 0.6939, 0.3699, 0.6939, 0.4722, 0.6273, 0.4722, 0.6273, 0.4225, 0.6939, 0.4225, 0.7634, 0.8406, 0.6968, 0.8406, 0.6968, 0.7909, 0.7634, 0.7909, 0.3462, 0.7354, 0.2796, 0.7354, 0.2796, 0.6857, 0.3462, 0.6857, 0.4853, 0.7354, 0.4187, 0.7354, 0.4187, 0.6857, 0.4853, 0.6857, 0.4853, 0.3669, 0.4187, 0.3669, 0.4187, 0.3173, 0.4853, 0.3173, 0.1376, 0.9459, 0.07101, 0.9459, 0.07101, 0.8962, 0.1376, 0.8962, 0.9025, 0.8933, 0.8359, 0.8933, 0.8359, 0.8436, 0.9025, 0.8436, 0.5548, 0.8406, 0.4882, 0.8406, 0.4882, 0.7909, 0.5548, 0.7909, 0.6244, 0.7354, 0.5578, 0.7354, 0.5578, 0.6857, 0.6244, 0.6857, 0.6939, 0.7354, 0.6273, 0.7354, 0.6273, 0.6857, 0.6939, 0.6857, 0.7634, 0.05116, 0.6968, 0.05116, 0.6968, 0.001473, 0.7634, 0.001473, 0.833, 0.6301, 0.7664, 0.6301, 0.7664, 0.5804, 0.833, 0.5804, 0.7634, 0.1564, 0.6968, 0.1564, 0.6968, 0.1067, 0.7634, 0.1067, 0.2071, 0.4722, 0.1405, 0.4722, 0.1405, 0.4225, 0.2071, 0.4225, 0.9025, 0.5775, 0.8359, 0.5775, 0.8359, 0.5278, 0.9025, 0.5278, 0.9025, 0.2091, 0.8359, 0.2091, 0.8359, 0.1594, 0.9025, 0.1594, 0.6939, 0.1038, 0.6273, 0.1038, 0.6273, 0.0541, 0.6939, 0.0541, 0.833, 0.8933, 0.7664, 0.8933, 0.7664, 0.8436, 0.833, 0.8436, 0.3462, 0.8933, 0.2796, 0.8933, 0.2796, 0.8436, 0.3462, 0.8436, 0.2071, 0.4196, 0.1405, 0.4196, 0.1405, 0.3699, 0.2071, 0.3699, 0.2767, 0.8933, 0.2101, 0.8933, 0.2101, 0.8436, 0.2767, 0.8436, 0.1376, 0.8933, 0.07101, 0.8933, 0.07101, 0.8436, 0.1376, 0.8436, 0.4157, 0.3669, 0.3492, 0.3669, 0.3492, 0.3173, 0.4157, 0.3173, 0.4157, 0.3143, 0.3492, 0.3143, 0.3492, 0.2646, 0.4157, 0.2646, 0.4157, 0.2617, 0.3492, 0.2617, 0.3492, 0.212, 0.4157, 0.212, 0.4157, 0.2091, 0.3492, 0.2091, 0.3492, 0.1594, 0.4157, 0.1594, 0.5548, 0.8933, 0.4882, 0.8933, 0.4882, 0.8436, 0.5548, 0.8436, 0.6244, 0.8933, 0.5578, 0.8933, 0.5578, 0.8436, 0.6244, 0.8436, 0.4157, 0.05116, 0.3492, 0.05116, 0.3492, 0.001473, 0.4157, 0.001473, 0.9025, 0.05116, 0.8359, 0.05116, 0.8359, 0.001473, 0.9025, 0.001473, 0.9025, 0.1564, 0.8359, 0.1564, 0.8359, 0.1067, 0.9025, 0.1067, 0.2071, 0.3669, 0.1405, 0.3669, 0.1405, 0.3173, 0.2071, 0.3173, 0.1376, 0.3669, 0.07101, 0.3669, 0.07101, 0.3173, 0.1376, 0.3173, 0.6244, 0.6827, 0.5578, 0.6827, 0.5578, 0.6331, 0.6244, 0.6331, 0.3462, 0.3143, 0.2796, 0.3143, 0.2796, 0.2646, 0.3462, 0.2646, 0.972, 0.3669, 0.9054, 0.3669, 0.9054, 0.3173, 0.972, 0.3173, 0.972, 0.5248, 0.9054, 0.5248, 0.9054, 0.4752, 0.972, 0.4752, 0.3462, 0.1564, 0.2796, 0.1564, 0.2796, 0.1067, 0.3462, 0.1067, 0.972, 0.5775, 0.9054, 0.5775, 0.9054, 0.5278, 0.972, 0.5278, 0.972, 0.6301, 0.9054, 0.6301, 0.9054, 0.5804, 0.972, 0.5804, 0.06806, 0.788, 0.001473, 0.788, 0.001473, 0.7383, 0.06806, 0.7383, 0.1376, 0.788, 0.07101, 0.788, 0.07101, 0.7383, 0.1376, 0.7383, 0.4853, 0.8406, 0.4187, 0.8406, 0.4187, 0.7909, 0.4853, 0.7909, 0.3462, 0.6827, 0.2796, 0.6827, 0.2796, 0.6331, 0.3462, 0.6331, 0.972, 0.7354, 0.9054, 0.7354, 0.9054, 0.6857, 0.972, 0.6857, 0.972, 0.788, 0.9054, 0.788, 0.9054, 0.7383, 0.972, 0.7383, 0.2767, 0.1564, 0.2101, 0.1564, 0.2101, 0.1067, 0.2767, 0.1067, 0.972, 0.8406, 0.9054, 0.8406, 0.9054, 0.7909, 0.972, 0.7909, 0.1376, 0.9985, 0.07101, 0.9985, 0.07101, 0.9488, 0.1376, 0.9488, 0.4157, 0.788, 0.3492, 0.788, 0.3492, 0.7383, 0.4157, 0.7383, 0.4853, 0.788, 0.4187, 0.788, 0.4187, 0.7383, 0.4853, 0.7383, 0.5548, 0.788, 0.4882, 0.788, 0.4882, 0.7383, 0.5548, 0.7383, 0.6244, 0.788, 0.5578, 0.788, 0.5578, 0.7383, 0.6244, 0.7383, 0.6244, 0.8406, 0.5578, 0.8406, 0.5578, 0.7909, 0.6244, 0.7909, 0.833, 0.1564, 0.7664, 0.1564, 0.7664, 0.1067, 0.833, 0.1067, 0.833, 0.2091, 0.7664, 0.2091, 0.7664, 0.1594, 0.833, 0.1594, 0.833, 0.2617, 0.7664, 0.2617, 0.7664, 0.212, 0.833, 0.212, 0.833, 0.5248, 0.7664, 0.5248, 0.7664, 0.4752, 0.833, 0.4752, 0.1376, 0.1564, 0.07101, 0.1564, 0.07101, 0.1067, 0.1376, 0.1067, 0.06806, 0.1564, 0.001473, 0.1564, 0.001473, 0.1067, 0.06806, 0.1067, 0.1376, 0.1038, 0.07101, 0.1038, 0.07101, 0.0541, 0.1376, 0.0541, 0.1376, 0.05116, 0.07101, 0.05116, 0.07101, 0.001473, 0.1376, 0.001473, 0.6939, 0.1564, 0.6273, 0.1564, 0.6273, 0.1067, 0.6939, 0.1067, 0.06806, 0.05116, 0.001473, 0.05116, 0.001473, 0.001473, 0.06806, 0.001473])
_ca = me_plane.color_attributes.new('Col', 'BYTE_COLOR', 'CORNER')
_ca.data.foreach_set('color', [1.0, 1.0, 1.0, 1.0, 1.0, 1.0, 1.0, 1.0, 1.0, 1.0, 1.0, 1.0, 1.0, 1.0, 1.0, 1.0, 1.0, 1.0, 1.0, 1.0, 1.0, 1.0, 1.0, 1.0, 1.0, 1.0, 1.0, 1.0, 1.0, 1.0, 1.0, 1.0, 1.0, 1.0, 1.0, 1.0, 1.0, 1.0, 1.0, 1.0, 1.0, 1.0, 1.0, 1.0, 1.0, 1.0, 1.0, 1.0, 1.0, 1.0, 1.0, 1.0, 1.0, 1.0, 1.0, 1.0, 1.0, 1.0, 1.0, 1.0, 1.0, 1.0, 1.0, 1.0, 1.0, 1.0, 1.0, 1.0, 1.0, 1.0, 1.0, 1.0, 1.0, 1.0, 1.0, 1.0, 1.0, 1.0, 1.0, 1.0, 1.0, 1.0, 1.0, 1.0, 1.0, 1.0, 1.0, 1.0, 1.0, 1.0, 1.0, 1.0, 1.0, 1.0, 1.0, 1.0, 1.0, 1.0, 1.0, 1.0, 1.0, 1.0, 1.0, 1.0, 1.0, 1.0, 1.0, 1.0, 1.0, 1.0, 1.0, 1.0, 1.0, 1.0, 1.0, 1.0, 1.0, 1.0, 1.0, 1.0, 1.0, 1.0, 1.0, 1.0, 1.0, 1.0, 1.0, 1.0, 1.0, 1.0, 1.0, 1.0, 1.0, 1.0, 1.0, 1.0, 1.0, 1.0, 1.0, 1.0, 1.0, 1.0, 1.0, 1.0, 1.0, 1.0, 1.0, 1.0, 1.0, 1.0, 1.0, 1.0, 1.0, 1.0, 1.0, 1.0, 1.0, 1.0, 1.0, 1.0, 1.0, 1.0, 1.0, 1.0, 1.0, 1.0, 1.0, 1.0, 1.0, 1.0, 1.0, 1.0, 1.0, 1.0, 1.0, 1.0, 1.0, 1.0, 1.0, 1.0, 1.0, 1.0, 1.0, 1.0, 1.0, 1.0, 1.0, 1.0, 1.0, 1.0, 1.0, 1.0, 1.0, 1.0, 1.0, 1.0, 1.0, 1.0, 1.0, 1.0, 1.0, 1.0, 1.0, 1.0, 1.0, 1.0, 1.0, 1.0, 1.0, 1.0, 1.0, 1.0, 1.0, 1.0, 1.0, 1.0, 1.0, 1.0, 1.0, 1.0, 1.0, 1.0, 1.0, 1.0, 1.0, 1.0, 1.0, 1.0, 1.0, 1.0, 1.0, 1.0, 1.0, 1.0, 1.0, 1.0, 1.0, 1.0, 1.0, 1.0, 1.0, 1.0, 1.0, 1.0, 1.0, 1.0, 1.0, 1.0, 1.0, 1.0, 1.0, 1.0, 1.0, 1.0, 1.0, 1.0, 1.0, 1.0, 1.0, 1.0, 1.0, 1.0, 1.0, 1.0, 1.0, 1.0, 1.0, 1.0, 1.0, 1.0, 1.0, 1.0, 1.0, 1.0, 1.0, 1.0, 1.0, 1.0, 1.0, 1.0, 1.0, 1.0, 1.0, 1.0, 1.0, 1.0, 1.0, 1.0, 1.0, 1.0, 1.0, 1.0, 1.0, 1.0, 1.0, 1.0, 1.0, 1.0, 1.0, 1.0, 1.0, 1.0, 1.0, 1.0, 1.0, 1.0, 1.0, 1.0, 1.0, 1.0, 1.0, 1.0, 1.0, 1.0, 1.0, 1.0, 1.0, 1.0, 1.0, 1.0, 1.0, 1.0, 1.0, 1.0, 1.0, 1.0, 1.0, 1.0, 1.0, 1.0, 1.0, 1.0, 1.0, 1.0, 1.0, 1.0, 1.0, 1.0, 1.0, 1.0, 1.0, 1.0, 1.0, 1.0, 1.0, 1.0, 1.0, 1.0, 1.0, 1.0, 1.0, 1.0, 1.0, 1.0, 1.0, 1.0, 1.0, 1.0, 1.0, 1.0, 1.0, 1.0, 1.0, 1.0, 1.0, 1.0, 1.0, 1.0, 1.0, 1.0, 1.0, 1.0, 1.0, 1.0, 1.0, 1.0, 1.0, 1.0, 1.0, 1.0, 1.0, 1.0, 1.0, 1.0, 1.0, 1.0, 1.0, 1.0, 1.0, 1.0, 1.0, 1.0, 1.0, 1.0, 1.0, 1.0, 1.0, 1.0, 1.0, 1.0, 1.0, 1.0, 1.0, 1.0, 1.0, 1.0, 1.0, 1.0, 1.0, 1.0, 1.0, 1.0, 1.0, 1.0, 1.0, 1.0, 1.0, 1.0, 1.0, 1.0, 1.0, 1.0, 1.0, 1.0, 1.0, 1.0, 1.0, 1.0, 1.0, 1.0, 1.0, 1.0, 1.0, 1.0, 1.0, 1.0, 1.0, 1.0, 1.0, 1.0, 1.0, 1.0, 1.0, 1.0, 1.0, 1.0, 1.0, 1.0, 1.0, 1.0, 1.0, 1.0, 1.0, 1.0, 1.0, 1.0, 1.0, 1.0, 1.0, 1.0, 1.0, 1.0, 1.0, 1.0, 1.0, 1.0, 1.0, 1.0, 1.0, 1.0, 1.0, 1.0, 1.0, 1.0, 1.0, 1.0, 1.0, 1.0, 1.0, 1.0, 1.0, 1.0, 1.0, 1.0, 1.0, 1.0, 1.0, 1.0, 1.0, 1.0, 1.0, 1.0, 1.0, 1.0, 1.0, 1.0, 1.0, 1.0, 1.0, 1.0, 1.0, 1.0, 1.0, 1.0, 1.0, 1.0, 1.0, 1.0, 1.0, 1.0, 1.0, 1.0, 1.0, 1.0, 1.0, 1.0, 1.0, 1.0, 1.0, 1.0, 1.0, 1.0, 1.0, 1.0, 1.0, 1.0, 1.0, 1.0, 1.0, 1.0, 1.0, 1.0, 1.0, 1.0, 1.0, 1.0, 1.0, 1.0, 1.0, 1.0, 1.0, 1.0, 1.0, 1.0, 1.0, 1.0, 1.0, 1.0, 1.0, 1.0, 1.0, 1.0, 1.0, 1.0, 1.0, 1.0, 1.0, 1.0, 1.0, 1.0, 1.0, 1.0, 1.0, 1.0, 1.0, 1.0, 1.0, 1.0, 1.0, 1.0, 1.0, 1.0, 1.0, 1.0, 1.0, 1.0, 1.0, 1.0, 1.0, 1.0, 1.0, 1.0, 1.0, 1.0, 1.0, 1.0, 1.0, 1.0, 1.0, 1.0, 1.0, 1.0, 1.0, 1.0, 1.0, 1.0, 1.0, 1.0, 1.0, 1.0, 1.0, 1.0, 1.0, 1.0, 1.0, 1.0, 1.0, 1.0, 1.0, 1.0, 1.0, 1.0, 1.0, 1.0, 1.0, 1.0, 1.0, 1.0, 1.0, 1.0, 1.0, 1.0, 1.0, 1.0, 1.0, 1.0, 1.0, 1.0, 1.0, 1.0, 1.0, 1.0, 1.0, 1.0, 1.0, 1.0, 1.0, 1.0, 1.0, 1.0, 1.0, 1.0, 1.0, 1.0, 1.0, 1.0, 1.0, 1.0, 1.0, 1.0, 1.0, 1.0, 1.0, 1.0, 1.0, 1.0, 1.0, 1.0, 1.0, 1.0, 1.0, 1.0, 1.0, 1.0, 1.0, 1.0, 1.0, 1.0, 1.0, 1.0, 1.0, 1.0, 1.0, 1.0, 1.0, 1.0, 1.0, 1.0, 1.0, 1.0, 1.0, 1.0, 1.0, 1.0, 1.0, 1.0, 1.0, 1.0, 1.0, 1.0, 1.0, 1.0, 1.0, 1.0, 1.0, 1.0, 1.0, 1.0, 1.0, 1.0, 1.0, 1.0, 1.0, 1.0, 1.0, 1.0, 1.0, 1.0, 1.0, 1.0, 1.0, 1.0, 1.0, 1.0, 1.0, 1.0, 1.0, 1.0, 1.0, 1.0, 1.0, 1.0, 1.0, 1.0, 1.0, 1.0, 1.0, 1.0, 1.0, 1.0, 1.0, 1.0, 1.0, 1.0, 1.0, 1.0, 1.0, 1.0, 1.0, 1.0, 1.0, 1.0, 1.0, 1.0, 1.0, 1.0, 1.0, 1.0, 1.0, 1.0, 1.0, 1.0, 1.0, 1.0, 1.0, 1.0, 1.0, 1.0, 1.0, 1.0, 1.0, 1.0, 1.0, 1.0, 1.0, 1.0, 1.0, 1.0, 1.0, 1.0, 1.0, 1.0, 1.0, 1.0, 1.0, 1.0, 1.0, 1.0, 1.0, 1.0, 1.0, 1.0, 1.0, 1.0, 1.0, 1.0, 1.0, 1.0, 1.0, 1.0, 1.0, 1.0, 1.0, 1.0, 1.0, 1.0, 1.0, 1.0, 1.0, 1.0, 1.0, 1.0, 1.0, 1.0, 1.0, 1.0, 1.0, 1.0, 1.0, 1.0, 1.0, 1.0, 1.0, 1.0, 1.0, 1.0, 1.0, 1.0, 1.0, 1.0, 1.0, 1.0, 1.0, 1.0, 1.0, 1.0, 1.0, 1.0, 1.0, 1.0, 1.0, 1.0, 1.0, 1.0, 1.0, 1.0, 1.0, 1.0, 1.0, 1.0, 1.0, 1.0, 1.0, 1.0, 1.0, 1.0, 1.0, 1.0, 1.0, 1.0, 1.0, 1.0, 1.0, 1.0, 1.0, 1.0, 1.0, 1.0, 1.0, 1.0, 1.0, 1.0, 1.0, 1.0, 1.0, 1.0, 1.0, 1.0, 1.0, 1.0, 1.0, 1.0, 1.0, 1.0, 1.0, 1.0, 1.0, 1.0, 1.0, 1.0, 1.0, 1.0, 1.0, 1.0, 1.0, 1.0, 1.0, 1.0, 1.0, 1.0, 1.0, 1.0, 1.0, 1.0, 1.0, 1.0, 1.0, 1.0, 1.0, 1.0, 1.0, 1.0, 1.0, 1.0, 1.0, 1.0, 1.0, 1.0, 1.0, 1.0, 1.0, 1.0, 1.0, 1.0, 1.0, 1.0, 1.0, 1.0, 1.0, 1.0, 1.0, 1.0, 1.0, 1.0, 1.0, 1.0, 1.0, 1.0, 1.0, 1.0, 1.0, 1.0, 1.0, 1.0, 1.0, 1.0, 1.0, 1.0, 1.0, 1.0, 1.0, 1.0, 1.0, 1.0, 1.0, 1.0, 1.0, 1.0, 1.0, 1.0, 1.0, 1.0, 1.0, 1.0, 1.0, 1.0, 1.0, 1.0, 1.0, 1.0, 1.0, 1.0, 1.0, 1.0, 1.0, 1.0, 1.0, 1.0, 1.0, 1.0, 1.0, 1.0, 1.0, 1.0, 1.0, 1.0, 1.0, 1.0, 1.0, 1.0, 1.0, 1.0, 1.0, 1.0, 1.0, 1.0, 1.0, 1.0, 1.0, 1.0, 1.0, 1.0, 1.0, 1.0, 1.0, 1.0, 1.0, 1.0, 1.0, 1.0, 1.0, 1.0, 1.0, 1.0, 1.0, 1.0, 1.0, 1.0, 1.0, 1.0, 1.0, 1.0, 1.0, 1.0, 1.0, 1.0, 1.0, 1.0, 1.0, 1.0, 1.0, 1.0, 1.0, 1.0, 1.0, 1.0, 1.0, 1.0, 1.0, 1.0, 1.0, 1.0, 1.0, 1.0, 1.0, 1.0, 1.0, 1.0, 1.0, 1.0, 1.0, 1.0, 1.0, 1.0, 1.0, 1.0, 1.0, 1.0, 1.0, 1.0, 1.0, 1.0, 1.0, 1.0, 1.0, 1.0, 1.0, 1.0, 1.0, 1.0, 1.0, 1.0, 1.0, 1.0, 1.0, 1.0, 1.0, 1.0, 1.0, 1.0, 1.0, 1.0, 1.0, 1.0, 1.0, 1.0, 1.0, 1.0, 1.0, 1.0, 1.0, 1.0, 1.0, 1.0, 1.0, 1.0, 1.0, 1.0, 1.0, 1.0, 1.0, 1.0, 1.0, 1.0, 1.0, 1.0, 1.0, 1.0, 1.0, 1.0, 1.0, 1.0, 1.0, 1.0, 1.0, 1.0, 1.0, 1.0, 1.0, 1.0, 1.0, 1.0, 1.0, 1.0, 1.0, 1.0, 1.0, 1.0, 1.0, 1.0, 1.0, 1.0, 1.0, 1.0, 1.0, 1.0, 1.0, 1.0, 1.0, 1.0, 1.0, 1.0, 1.0, 1.0, 1.0, 1.0, 1.0, 1.0, 1.0, 1.0, 1.0, 1.0, 1.0, 1.0, 1.0, 1.0, 1.0, 1.0, 1.0, 1.0, 1.0, 1.0, 1.0, 1.0, 1.0, 1.0, 1.0, 1.0, 1.0, 1.0, 1.0, 1.0, 1.0, 1.0, 1.0, 1.0, 1.0, 1.0, 1.0, 1.0, 1.0, 1.0, 1.0, 1.0, 1.0, 1.0, 1.0, 1.0, 1.0, 1.0, 1.0, 1.0, 1.0, 1.0, 1.0, 1.0, 1.0, 1.0, 1.0, 1.0, 1.0, 1.0, 1.0, 1.0, 1.0, 1.0, 1.0, 1.0, 1.0, 1.0, 1.0, 1.0, 1.0, 1.0, 1.0, 1.0, 1.0, 1.0, 1.0, 1.0, 1.0, 1.0, 1.0, 1.0, 1.0, 1.0, 1.0, 1.0, 1.0, 1.0, 1.0, 1.0, 1.0, 1.0, 1.0, 1.0, 1.0, 1.0, 1.0, 1.0, 1.0, 1.0, 1.0, 1.0, 1.0, 1.0, 1.0, 1.0, 1.0, 1.0, 1.0, 1.0, 1.0, 1.0, 1.0, 1.0, 1.0, 1.0, 1.0, 1.0, 1.0, 1.0, 1.0, 1.0, 1.0, 1.0, 1.0, 1.0, 1.0, 1.0, 1.0, 1.0, 1.0, 1.0, 1.0, 1.0, 1.0, 1.0, 1.0, 1.0, 1.0, 1.0, 1.0, 1.0, 1.0, 1.0, 1.0, 1.0, 1.0, 1.0, 1.0, 1.0, 1.0, 1.0, 1.0, 1.0, 1.0, 1.0, 1.0, 1.0, 1.0, 1.0, 1.0, 1.0, 1.0, 1.0, 1.0, 1.0, 1.0, 1.0, 1.0, 1.0, 1.0, 1.0, 1.0, 1.0, 1.0, 1.0, 1.0, 1.0, 1.0, 1.0, 1.0, 1.0, 1.0, 1.0, 1.0, 1.0, 1.0, 1.0, 1.0, 1.0, 1.0, 1.0, 1.0, 1.0, 1.0, 1.0, 1.0, 1.0, 1.0, 1.0, 1.0, 1.0, 1.0, 1.0, 1.0, 1.0, 1.0, 1.0, 1.0, 1.0, 1.0, 1.0, 1.0, 1.0, 1.0, 1.0, 1.0, 1.0, 1.0, 1.0, 1.0, 1.0, 1.0, 1.0, 1.0, 1.0, 1.0, 1.0, 1.0, 1.0, 1.0, 1.0, 1.0, 1.0, 1.0, 1.0, 1.0, 1.0, 1.0, 1.0, 1.0, 1.0, 1.0, 1.0, 1.0, 1.0, 1.0, 1.0, 1.0, 1.0, 1.0, 1.0, 1.0, 1.0, 1.0, 1.0, 1.0, 1.0, 1.0, 1.0, 1.0, 1.0, 1.0, 1.0, 1.0, 1.0, 1.0, 1.0, 1.0, 1.0, 1.0, 1.0, 1.0, 1.0, 1.0, 1.0, 1.0, 1.0, 1.0, 1.0, 1.0, 1.0, 1.0, 1.0, 1.0, 1.0, 1.0, 1.0, 1.0, 1.0, 1.0, 1.0, 1.0, 1.0, 1.0, 1.0, 1.0, 1.0, 1.0, 1.0, 1.0, 1.0, 1.0, 1.0, 1.0, 1.0, 1.0, 1.0, 1.0, 1.0, 1.0, 1.0, 1.0, 1.0, 1.0, 1.0, 1.0, 1.0, 1.0, 1.0, 1.0, 1.0, 1.0, 1.0, 1.0, 1.0, 1.0, 1.0, 1.0, 1.0, 1.0, 1.0, 1.0, 1.0, 1.0, 1.0, 1.0, 1.0, 1.0, 1.0, 1.0, 1.0, 1.0, 1.0, 1.0, 1.0, 1.0, 1.0, 1.0, 1.0, 1.0, 1.0, 1.0, 1.0, 1.0, 1.0, 1.0, 1.0, 1.0, 1.0, 1.0, 1.0, 1.0, 1.0, 1.0, 1.0, 1.0, 1.0, 1.0, 1.0, 1.0, 1.0, 1.0, 1.0, 1.0, 1.0, 1.0, 1.0, 1.0, 1.0, 1.0, 1.0, 1.0, 1.0, 1.0, 1.0, 1.0, 1.0, 1.0, 1.0, 1.0, 1.0, 1.0, 1.0, 1.0, 1.0, 1.0, 1.0, 1.0, 1.0, 1.0, 1.0, 1.0, 1.0, 1.0, 1.0, 1.0, 1.0, 1.0, 1.0, 1.0, 1.0, 1.0, 1.0, 1.0, 1.0, 1.0, 1.0, 1.0, 1.0, 1.0, 1.0, 1.0, 1.0, 1.0, 1.0, 1.0, 1.0, 1.0, 1.0, 1.0, 1.0, 1.0, 1.0, 1.0, 1.0, 1.0, 1.0, 1.0, 1.0, 1.0, 1.0, 1.0, 1.0, 1.0, 1.0, 1.0, 1.0, 1.0, 1.0, 1.0, 1.0, 1.0, 1.0, 1.0, 1.0, 1.0, 1.0, 1.0, 1.0, 1.0, 1.0, 1.0, 1.0, 1.0, 1.0, 1.0, 1.0, 1.0, 1.0, 1.0, 1.0, 1.0, 1.0, 1.0, 1.0, 1.0, 1.0, 1.0, 1.0, 1.0, 1.0, 1.0, 1.0, 1.0, 1.0, 1.0, 1.0, 1.0, 1.0, 1.0, 1.0, 1.0, 1.0, 1.0, 1.0, 1.0, 1.0, 1.0, 1.0, 1.0, 1.0, 1.0, 1.0, 1.0, 1.0, 1.0, 1.0, 1.0, 1.0, 1.0, 1.0, 1.0, 1.0, 1.0, 1.0, 1.0, 1.0, 1.0, 1.0, 1.0, 1.0, 1.0, 1.0, 1.0, 1.0, 1.0, 1.0, 1.0, 1.0, 1.0, 1.0, 1.0, 1.0, 1.0, 1.0, 1.0, 1.0, 1.0, 1.0, 1.0, 1.0, 1.0, 1.0, 1.0, 1.0, 1.0, 1.0, 1.0, 1.0, 1.0, 1.0, 1.0, 1.0, 1.0, 1.0, 1.0, 1.0, 1.0, 1.0, 1.0, 1.0, 1.0, 1.0, 1.0, 1.0, 1.0, 1.0, 1.0, 1.0, 1.0, 1.0, 1.0, 1.0, 1.0, 1.0, 1.0, 1.0, 1.0, 1.0, 1.0, 1.0, 1.0, 1.0, 1.0, 1.0, 1.0, 1.0, 1.0, 1.0, 1.0, 1.0, 1.0, 1.0, 1.0, 1.0, 1.0, 1.0, 1.0, 1.0, 1.0, 1.0, 1.0, 1.0, 1.0, 1.0, 1.0, 1.0, 1.0, 1.0, 1.0, 1.0, 1.0, 1.0, 1.0, 1.0, 1.0, 1.0, 1.0, 1.0, 1.0, 1.0, 1.0, 1.0, 1.0, 1.0, 1.0, 1.0, 1.0, 1.0, 1.0, 1.0, 1.0, 1.0, 1.0, 1.0, 1.0, 1.0, 1.0, 1.0, 1.0, 1.0, 1.0, 1.0, 1.0, 1.0, 1.0, 1.0, 1.0, 1.0, 1.0, 1.0, 1.0, 1.0, 1.0, 1.0, 1.0, 1.0, 1.0, 1.0, 1.0, 1.0, 1.0, 1.0, 1.0, 1.0, 1.0, 1.0, 1.0, 1.0, 1.0, 1.0, 1.0, 1.0, 1.0, 1.0, 1.0, 1.0, 1.0, 1.0, 1.0, 1.0, 1.0, 1.0, 1.0, 1.0, 1.0, 1.0, 1.0, 1.0, 1.0, 1.0, 1.0, 1.0, 1.0, 1.0, 1.0, 1.0, 1.0, 1.0, 1.0, 1.0, 1.0, 1.0, 1.0, 1.0, 1.0, 1.0, 1.0, 1.0, 1.0, 1.0, 1.0, 1.0, 1.0, 1.0, 1.0, 1.0, 1.0, 1.0, 1.0, 1.0, 1.0, 1.0, 1.0, 1.0, 1.0, 1.0, 1.0, 1.0, 1.0, 1.0, 1.0, 1.0, 1.0, 1.0, 1.0, 1.0, 1.0, 1.0, 1.0, 1.0, 1.0, 1.0, 1.0, 1.0, 1.0, 1.0, 1.0, 1.0, 1.0, 1.0, 1.0, 1.0, 1.0, 1.0, 1.0, 1.0, 1.0, 1.0, 1.0, 1.0, 1.0, 1.0, 1.0, 1.0, 1.0, 1.0, 1.0, 1.0, 1.0, 1.0, 1.0, 1.0, 1.0, 1.0, 1.0, 1.0, 1.0, 1.0, 1.0, 1.0, 1.0, 1.0, 1.0, 1.0, 1.0, 1.0, 1.0, 1.0, 1.0, 1.0, 1.0, 1.0, 1.0, 1.0, 1.0, 1.0, 1.0, 1.0, 1.0, 1.0, 1.0, 1.0, 1.0, 1.0, 1.0, 1.0, 1.0, 1.0, 1.0, 1.0, 1.0, 1.0, 1.0, 1.0, 1.0, 1.0, 1.0, 1.0, 1.0, 1.0, 1.0, 1.0, 1.0, 1.0, 1.0, 1.0, 1.0, 1.0, 1.0, 1.0, 1.0, 1.0, 1.0, 1.0, 1.0, 1.0, 1.0, 1.0, 1.0, 1.0, 1.0, 1.0, 1.0, 1.0, 1.0, 1.0, 1.0, 1.0, 1.0, 1.0, 1.0, 1.0, 1.0, 1.0, 1.0, 1.0, 1.0, 1.0, 1.0, 1.0, 1.0, 1.0, 1.0, 1.0, 1.0, 1.0, 1.0, 1.0, 1.0, 1.0, 1.0, 1.0, 1.0, 1.0, 1.0, 1.0, 1.0, 1.0, 1.0, 1.0, 1.0, 1.0, 1.0, 1.0, 1.0, 1.0, 1.0, 1.0, 1.0, 1.0, 1.0, 1.0, 1.0, 1.0, 1.0, 1.0, 1.0, 1.0, 1.0, 1.0, 1.0, 1.0, 1.0, 1.0, 1.0, 1.0, 1.0, 1.0, 1.0, 1.0, 1.0, 1.0, 1.0, 1.0, 1.0, 1.0, 1.0, 1.0, 1.0, 1.0, 1.0, 1.0, 1.0, 1.0, 1.0, 1.0, 1.0, 1.0, 1.0, 1.0, 1.0, 1.0, 1.0, 1.0, 1.0, 1.0, 1.0, 1.0, 1.0, 1.0, 1.0, 1.0, 1.0, 1.0, 1.0, 1.0, 1.0, 1.0, 1.0, 1.0, 1.0, 1.0, 1.0, 1.0, 1.0, 1.0, 1.0, 1.0, 1.0, 1.0, 1.0, 1.0, 1.0, 1.0, 1.0, 1.0, 1.0, 1.0, 1.0, 1.0, 1.0, 1.0, 1.0, 1.0, 1.0, 1.0, 1.0, 1.0, 1.0, 1.0, 1.0, 1.0, 1.0, 1.0, 1.0, 1.0, 1.0, 1.0, 1.0, 1.0, 1.0, 1.0, 1.0, 1.0, 1.0, 1.0, 1.0, 1.0, 1.0, 1.0, 1.0, 1.0, 1.0, 1.0, 1.0, 1.0, 1.0, 1.0, 1.0, 1.0, 1.0, 1.0, 1.0, 1.0, 1.0, 1.0, 1.0, 1.0, 1.0, 1.0, 1.0, 1.0, 1.0, 1.0, 1.0, 1.0, 1.0, 1.0, 1.0, 1.0, 1.0, 1.0, 1.0, 1.0, 1.0, 1.0, 1.0, 1.0, 1.0, 1.0, 1.0, 1.0, 1.0, 1.0, 1.0, 1.0, 1.0, 1.0, 1.0, 1.0, 1.0, 1.0, 1.0, 1.0, 1.0, 1.0, 1.0, 1.0, 1.0, 1.0, 1.0, 1.0, 1.0, 1.0, 1.0, 1.0, 1.0, 1.0, 1.0, 1.0, 1.0, 1.0, 1.0, 1.0, 1.0, 1.0, 1.0, 1.0, 1.0, 1.0, 1.0, 1.0, 1.0, 1.0, 1.0, 1.0, 1.0, 1.0, 1.0, 1.0, 1.0, 1.0, 1.0, 1.0, 1.0, 1.0, 1.0, 1.0, 1.0, 1.0, 1.0, 1.0, 1.0, 1.0, 1.0, 1.0, 1.0, 1.0, 1.0, 1.0, 1.0, 1.0, 1.0, 1.0, 1.0, 1.0, 1.0, 1.0, 1.0, 1.0, 1.0, 1.0, 1.0, 1.0, 1.0, 1.0, 1.0, 1.0, 1.0, 1.0, 1.0, 1.0, 1.0, 1.0, 1.0, 1.0, 1.0, 1.0, 1.0, 1.0, 1.0, 1.0, 1.0, 1.0, 1.0, 1.0, 1.0, 1.0, 1.0, 1.0, 1.0, 1.0, 1.0, 1.0, 1.0, 1.0, 1.0, 1.0, 1.0, 1.0, 1.0, 1.0, 1.0, 1.0, 1.0, 1.0, 1.0, 1.0, 1.0, 1.0, 1.0, 1.0, 1.0, 1.0, 1.0, 1.0, 1.0, 1.0, 1.0, 1.0, 1.0, 1.0, 1.0, 1.0, 1.0, 1.0, 1.0, 1.0, 1.0, 1.0, 1.0, 1.0, 1.0, 1.0, 1.0, 1.0, 1.0, 1.0, 1.0, 1.0, 1.0, 1.0, 1.0, 1.0, 1.0, 1.0, 1.0, 1.0, 1.0, 1.0, 1.0, 1.0, 1.0, 1.0, 1.0, 1.0, 1.0, 1.0, 1.0, 1.0, 1.0, 1.0, 1.0, 1.0, 1.0, 1.0, 1.0, 1.0, 1.0, 1.0, 1.0, 1.0, 1.0, 1.0, 1.0, 1.0, 1.0, 1.0, 1.0, 1.0, 1.0, 1.0, 1.0, 1.0, 1.0, 1.0, 1.0, 1.0, 1.0, 1.0, 1.0, 1.0, 1.0, 1.0, 1.0, 1.0, 1.0, 1.0, 1.0, 1.0, 1.0, 1.0, 1.0, 1.0, 1.0, 1.0, 1.0, 1.0, 1.0, 1.0, 1.0, 1.0, 1.0, 1.0, 1.0, 1.0, 1.0, 1.0, 1.0, 1.0, 1.0, 1.0, 1.0, 1.0, 1.0, 1.0, 1.0, 1.0, 1.0, 1.0, 1.0, 1.0, 1.0, 1.0, 1.0, 1.0, 1.0, 1.0, 1.0, 1.0, 1.0, 1.0, 1.0, 1.0, 1.0, 1.0, 1.0, 1.0, 1.0, 1.0, 1.0, 1.0, 1.0, 1.0, 1.0, 1.0, 1.0, 1.0, 1.0, 1.0, 1.0, 1.0, 1.0, 1.0, 1.0, 1.0, 1.0, 1.0, 1.0, 1.0, 1.0, 1.0, 1.0, 1.0, 1.0, 1.0, 1.0, 1.0, 1.0, 1.0, 1.0, 1.0, 1.0, 1.0, 1.0, 1.0, 1.0, 1.0, 1.0, 1.0, 1.0, 1.0, 1.0, 1.0, 1.0, 1.0, 1.0, 1.0, 1.0, 1.0, 1.0, 1.0, 1.0, 1.0, 1.0, 1.0, 1.0, 1.0, 1.0, 1.0, 1.0, 1.0, 1.0, 1.0, 1.0, 1.0, 1.0, 1.0, 1.0, 1.0, 1.0, 1.0, 1.0, 1.0, 1.0, 1.0, 1.0, 1.0, 1.0, 1.0, 1.0, 1.0, 1.0, 1.0, 1.0, 1.0, 1.0, 1.0, 1.0, 1.0, 1.0, 1.0, 1.0, 1.0, 1.0, 1.0, 1.0, 1.0, 1.0, 1.0, 1.0, 1.0, 1.0, 1.0, 1.0, 1.0, 1.0, 1.0, 1.0, 1.0, 1.0, 1.0, 1.0, 1.0, 1.0, 1.0, 1.0, 1.0, 1.0, 1.0, 1.0, 1.0, 1.0, 1.0, 1.0, 1.0, 1.0, 1.0, 1.0, 1.0, 1.0, 1.0, 1.0, 1.0, 1.0, 1.0, 1.0, 1.0, 1.0, 1.0, 1.0, 1.0, 1.0, 1.0, 1.0, 1.0, 1.0, 1.0, 1.0, 1.0, 1.0, 1.0, 1.0, 1.0, 1.0, 1.0, 1.0, 1.0, 1.0, 1.0, 1.0, 1.0, 1.0, 1.0, 1.0, 1.0, 1.0, 1.0, 1.0, 1.0, 1.0, 1.0, 1.0, 1.0, 1.0, 1.0, 1.0, 1.0, 1.0, 1.0, 1.0, 1.0, 1.0, 1.0, 1.0, 1.0, 1.0, 1.0, 1.0, 1.0, 1.0, 1.0, 1.0, 1.0, 1.0, 1.0, 1.0, 1.0, 1.0, 1.0, 1.0, 1.0, 1.0, 1.0, 1.0, 1.0, 1.0, 1.0, 1.0, 1.0, 1.0, 1.0, 1.0, 1.0, 1.0, 1.0, 1.0, 1.0, 1.0, 1.0, 1.0, 1.0, 1.0, 1.0, 1.0, 1.0, 1.0, 1.0, 1.0, 1.0, 1.0, 1.0, 1.0, 1.0, 1.0, 1.0, 1.0, 1.0, 1.0, 1.0, 1.0, 1.0, 1.0, 1.0, 1.0, 1.0, 1.0, 1.0, 1.0, 1.0, 1.0, 1.0, 1.0, 1.0, 1.0, 1.0, 1.0, 1.0, 1.0, 1.0, 1.0, 1.0, 1.0, 1.0, 1.0, 1.0, 1.0, 1.0, 1.0, 1.0, 1.0, 1.0, 1.0, 1.0, 1.0, 1.0, 1.0, 1.0, 1.0, 1.0, 1.0, 1.0, 1.0, 1.0, 1.0, 1.0, 1.0, 1.0, 1.0, 1.0, 1.0, 1.0, 1.0, 1.0, 1.0, 1.0, 1.0, 1.0, 1.0, 1.0, 1.0, 1.0, 1.0, 1.0, 1.0, 1.0, 1.0, 1.0, 1.0, 1.0, 1.0, 1.0, 1.0, 1.0, 1.0, 1.0, 1.0, 1.0, 1.0, 1.0, 1.0, 1.0, 1.0, 1.0, 1.0, 1.0, 1.0, 1.0, 1.0, 1.0, 1.0, 1.0, 1.0, 1.0, 1.0, 1.0, 1.0, 1.0, 1.0, 1.0, 1.0, 1.0, 1.0, 1.0, 1.0, 1.0, 1.0, 1.0, 1.0, 1.0, 1.0, 1.0, 1.0, 1.0, 1.0, 1.0, 1.0, 1.0, 1.0, 1.0, 1.0, 1.0, 1.0, 1.0, 1.0, 1.0, 1.0, 1.0, 1.0, 1.0, 1.0, 1.0, 1.0, 1.0, 1.0, 1.0, 1.0, 1.0, 1.0, 1.0, 1.0, 1.0, 1.0, 1.0, 1.0, 1.0, 1.0, 1.0, 1.0, 1.0, 1.0, 1.0, 1.0, 1.0, 1.0, 1.0, 1.0, 1.0, 1.0, 1.0, 1.0, 1.0, 1.0, 1.0, 1.0, 1.0, 1.0, 1.0, 1.0, 1.0, 1.0, 1.0, 1.0, 1.0, 1.0, 1.0, 1.0, 1.0, 1.0, 1.0, 1.0, 1.0, 1.0, 1.0, 1.0, 1.0, 1.0, 1.0, 1.0, 1.0, 1.0, 1.0, 1.0, 1.0, 1.0, 1.0, 1.0, 1.0, 1.0, 1.0, 1.0, 1.0, 1.0, 1.0, 1.0, 1.0, 1.0, 1.0, 1.0, 1.0, 1.0, 1.0, 1.0, 1.0, 1.0, 1.0, 1.0, 1.0, 1.0, 1.0, 1.0, 1.0, 1.0, 1.0, 1.0, 1.0, 1.0, 1.0, 1.0, 1.0, 1.0, 1.0, 1.0, 1.0, 1.0, 1.0, 1.0, 1.0, 1.0, 1.0, 1.0, 1.0, 1.0, 1.0, 1.0, 1.0, 1.0, 1.0, 1.0, 1.0, 1.0, 1.0, 1.0, 1.0, 1.0, 1.0, 1.0, 1.0, 1.0, 1.0, 1.0, 1.0, 1.0, 1.0, 1.0, 1.0, 1.0, 1.0, 1.0, 1.0, 1.0, 1.0, 1.0, 1.0, 1.0, 1.0, 1.0, 1.0, 1.0, 1.0, 1.0, 1.0, 1.0, 1.0, 1.0, 1.0, 1.0, 1.0, 1.0, 1.0, 1.0, 1.0, 1.0, 1.0, 1.0, 1.0, 1.0, 1.0, 1.0, 1.0, 1.0, 1.0, 1.0, 1.0, 1.0, 1.0, 1.0, 1.0, 1.0, 1.0, 1.0, 1.0, 1.0, 1.0, 1.0, 1.0, 1.0, 1.0, 1.0, 1.0, 1.0, 1.0, 1.0, 1.0, 1.0, 1.0, 1.0, 1.0, 1.0, 1.0, 1.0, 1.0, 1.0, 1.0, 1.0, 1.0, 1.0, 1.0, 1.0, 1.0, 1.0, 1.0, 1.0, 1.0, 1.0, 1.0, 1.0, 1.0, 1.0, 1.0, 1.0, 1.0, 1.0, 1.0, 1.0, 1.0, 1.0, 1.0, 1.0, 1.0, 1.0, 1.0, 1.0, 1.0, 1.0, 1.0, 1.0, 1.0, 1.0, 1.0, 1.0, 1.0, 1.0, 1.0, 1.0, 1.0, 1.0, 1.0, 1.0, 1.0, 1.0, 1.0, 1.0, 1.0, 1.0, 1.0, 1.0, 1.0, 1.0, 1.0, 1.0, 1.0, 1.0, 1.0, 1.0, 1.0, 1.0, 1.0, 1.0, 1.0, 1.0, 1.0, 1.0, 1.0, 1.0, 1.0, 1.0, 1.0, 1.0, 1.0, 1.0, 1.0, 1.0, 1.0, 1.0, 1.0, 1.0, 1.0, 1.0, 1.0, 1.0, 1.0, 1.0, 1.0, 1.0, 1.0, 1.0, 1.0, 1.0, 1.0, 1.0, 1.0, 1.0, 1.0, 1.0, 1.0, 1.0, 1.0, 1.0, 1.0, 1.0, 1.0, 1.0, 1.0, 1.0, 1.0, 1.0, 1.0, 1.0, 1.0, 1.0, 1.0, 1.0, 1.0, 1.0, 1.0, 1.0, 1.0, 1.0, 1.0, 1.0, 1.0, 1.0, 1.0, 1.0, 1.0, 1.0, 1.0, 1.0, 1.0, 1.0, 1.0, 1.0, 1.0, 1.0, 1.0, 1.0, 1.0, 1.0, 1.0, 1.0, 1.0, 1.0, 1.0, 1.0, 1.0, 1.0, 1.0, 1.0, 1.0, 1.0, 1.0, 1.0, 1.0, 1.0, 1.0, 1.0, 1.0, 1.0, 1.0, 1.0, 1.0, 1.0, 1.0, 1.0, 1.0, 1.0, 1.0, 1.0, 1.0, 1.0, 1.0, 1.0, 1.0, 1.0, 1.0, 1.0, 1.0, 1.0, 1.0, 1.0, 1.0, 1.0, 1.0, 1.0, 1.0, 1.0, 1.0, 1.0, 1.0, 1.0, 1.0, 1.0, 1.0, 1.0, 1.0, 1.0, 1.0, 1.0, 1.0, 1.0, 1.0, 1.0, 1.0, 1.0, 1.0, 1.0, 1.0, 1.0, 1.0, 1.0, 1.0, 1.0, 1.0, 1.0, 1.0, 1.0, 1.0, 1.0, 1.0, 1.0, 1.0, 1.0, 1.0, 1.0, 1.0, 1.0, 1.0, 1.0, 1.0, 1.0, 1.0, 1.0, 1.0, 1.0, 1.0, 1.0, 1.0, 1.0, 1.0, 1.0, 1.0, 1.0, 1.0, 1.0, 1.0, 1.0, 1.0, 1.0, 1.0, 1.0, 1.0, 1.0, 1.0, 1.0, 1.0, 1.0, 1.0, 1.0, 1.0, 1.0, 1.0, 1.0, 1.0, 1.0, 1.0, 1.0, 1.0, 1.0, 1.0, 1.0, 1.0, 1.0, 1.0, 1.0, 1.0, 1.0, 1.0, 1.0, 1.0, 1.0, 1.0, 1.0, 1.0, 1.0, 1.0, 1.0, 1.0, 1.0, 1.0, 1.0, 1.0, 1.0, 1.0, 1.0, 1.0, 1.0, 1.0, 1.0, 1.0, 1.0, 1.0, 1.0, 1.0, 1.0, 1.0, 1.0, 1.0, 1.0, 1.0, 1.0, 1.0, 1.0, 1.0, 1.0, 1.0, 1.0, 1.0, 1.0, 1.0, 1.0, 1.0, 1.0, 1.0, 1.0, 1.0, 1.0, 1.0, 1.0, 1.0, 1.0, 1.0, 1.0, 1.0, 1.0, 1.0, 1.0, 1.0, 1.0, 1.0, 1.0, 1.0, 1.0, 1.0, 1.0, 1.0, 1.0, 1.0, 1.0, 1.0, 1.0, 1.0, 1.0, 1.0, 1.0, 1.0, 1.0, 1.0, 1.0, 1.0, 1.0, 1.0, 1.0, 1.0, 1.0, 1.0, 1.0, 1.0, 1.0, 1.0, 1.0, 1.0, 1.0, 1.0, 1.0, 1.0, 1.0, 1.0, 1.0, 1.0, 1.0, 1.0, 1.0, 1.0, 1.0, 1.0, 1.0, 1.0, 1.0, 1.0, 1.0, 1.0, 1.0, 1.0, 1.0, 1.0, 1.0, 1.0, 1.0, 1.0, 1.0, 1.0, 1.0, 1.0, 1.0, 1.0, 1.0, 1.0, 1.0, 1.0, 1.0, 1.0, 1.0, 1.0, 1.0, 1.0, 1.0, 1.0, 1.0, 1.0, 1.0, 1.0, 1.0, 1.0, 1.0, 1.0, 1.0, 1.0, 1.0, 1.0, 1.0, 1.0, 1.0, 1.0, 1.0, 1.0, 1.0, 1.0, 1.0, 1.0, 1.0, 1.0, 1.0, 1.0, 1.0, 1.0, 1.0, 1.0, 1.0, 1.0, 1.0, 1.0, 1.0, 1.0, 1.0, 1.0, 1.0, 1.0, 1.0, 1.0, 1.0, 1.0, 1.0, 1.0, 1.0, 1.0, 1.0, 1.0, 1.0, 1.0, 1.0, 1.0, 1.0, 1.0, 1.0, 1.0, 1.0, 1.0, 1.0, 1.0, 1.0, 1.0, 1.0, 1.0, 1.0, 1.0, 1.0, 1.0, 1.0, 1.0, 1.0, 1.0, 1.0, 1.0, 1.0, 1.0, 1.0, 1.0, 1.0, 1.0, 1.0, 1.0, 1.0, 1.0, 1.0, 1.0, 1.0, 1.0, 1.0, 1.0, 1.0, 1.0, 1.0, 1.0, 1.0, 1.0, 1.0, 1.0, 1.0, 1.0, 1.0, 1.0, 1.0, 1.0, 1.0, 1.0, 1.0, 1.0, 1.0, 1.0, 1.0, 1.0, 1.0, 1.0, 1.0, 1.0, 1.0, 1.0, 1.0, 1.0, 1.0, 1.0, 1.0, 1.0, 1.0, 1.0, 1.0, 1.0, 1.0, 1.0, 1.0, 1.0, 1.0, 1.0, 1.0, 1.0, 1.0, 1.0, 1.0, 1.0, 1.0, 1.0, 1.0, 1.0, 1.0, 1.0, 1.0, 1.0, 1.0, 1.0, 1.0, 1.0, 1.0, 1.0, 1.0, 1.0, 1.0, 1.0, 1.0, 1.0, 1.0, 1.0, 1.0, 1.0, 1.0, 1.0, 1.0, 1.0, 1.0, 1.0, 1.0, 1.0, 1.0, 1.0, 1.0, 1.0, 1.0, 1.0, 1.0, 1.0, 1.0, 1.0, 1.0, 1.0, 1.0, 1.0, 1.0, 1.0, 1.0, 1.0, 1.0, 1.0, 1.0, 1.0, 1.0, 1.0, 1.0, 1.0, 1.0, 1.0, 1.0, 1.0, 1.0, 1.0, 1.0, 1.0, 1.0, 1.0, 1.0, 1.0, 1.0, 1.0, 1.0, 1.0, 1.0, 1.0, 1.0, 1.0, 1.0, 1.0, 1.0, 1.0, 1.0, 1.0, 1.0, 1.0, 1.0, 1.0, 1.0, 1.0, 1.0, 1.0, 1.0, 1.0, 1.0, 1.0, 1.0, 1.0, 1.0, 1.0, 1.0, 1.0, 1.0, 1.0, 1.0, 1.0, 1.0, 1.0, 1.0, 1.0, 1.0, 1.0, 1.0, 1.0, 1.0, 1.0, 1.0, 1.0, 1.0, 1.0, 1.0, 1.0, 1.0, 1.0, 1.0, 1.0, 1.0, 1.0, 1.0, 1.0, 1.0, 1.0, 1.0, 1.0, 1.0, 1.0, 1.0, 1.0, 1.0, 1.0, 1.0, 1.0, 1.0, 1.0, 1.0, 1.0, 1.0, 1.0, 1.0, 1.0, 1.0, 1.0, 1.0, 1.0, 1.0, 1.0, 1.0, 1.0, 1.0, 1.0, 1.0, 1.0, 1.0, 1.0, 1.0, 1.0, 1.0, 1.0, 1.0, 1.0, 1.0, 1.0, 1.0, 1.0, 1.0, 1.0, 1.0, 1.0, 1.0, 1.0, 1.0, 1.0, 1.0, 1.0, 1.0, 1.0, 1.0, 1.0, 1.0, 1.0, 1.0, 1.0, 1.0, 1.0, 1.0, 1.0, 1.0, 1.0, 1.0, 1.0, 1.0, 1.0, 1.0, 1.0, 1.0, 1.0, 1.0, 1.0, 1.0, 1.0, 1.0, 1.0, 1.0, 1.0, 1.0, 1.0, 1.0, 1.0, 1.0, 1.0, 1.0, 1.0, 1.0, 1.0, 1.0, 1.0, 1.0, 1.0, 1.0, 1.0, 1.0, 1.0, 1.0, 1.0, 1.0, 1.0, 1.0, 1.0, 1.0, 1.0, 1.0, 1.0, 1.0, 1.0, 1.0, 1.0, 1.0, 1.0, 1.0, 1.0, 1.0, 1.0, 1.0, 1.0, 1.0, 1.0, 1.0, 1.0, 1.0, 1.0, 1.0, 1.0, 1.0, 1.0, 1.0, 1.0, 1.0, 1.0, 1.0, 1.0, 1.0, 1.0, 1.0, 1.0, 1.0, 1.0, 1.0, 1.0, 1.0, 1.0, 1.0, 1.0, 1.0, 1.0, 1.0, 1.0, 1.0, 1.0, 1.0, 1.0, 1.0, 1.0, 1.0, 1.0, 1.0, 1.0, 1.0, 1.0, 1.0, 1.0, 1.0, 1.0, 1.0, 1.0, 1.0, 1.0, 1.0, 1.0, 1.0, 1.0, 1.0, 1.0, 1.0, 1.0, 1.0, 1.0, 1.0, 1.0, 1.0, 1.0, 1.0, 1.0, 1.0, 1.0, 1.0, 1.0, 1.0, 1.0, 1.0, 1.0, 1.0, 1.0, 1.0, 1.0, 1.0, 1.0, 1.0, 1.0, 1.0, 1.0, 1.0, 1.0, 1.0, 1.0, 1.0, 1.0, 1.0, 1.0, 1.0, 1.0, 1.0, 1.0, 1.0, 1.0, 1.0, 1.0, 1.0, 1.0, 1.0, 1.0, 1.0, 1.0, 1.0, 1.0, 1.0, 1.0, 1.0, 1.0, 1.0, 1.0, 1.0, 1.0, 1.0, 1.0, 1.0, 1.0, 1.0, 1.0, 1.0, 1.0, 1.0, 1.0, 1.0, 1.0, 1.0, 1.0, 1.0, 1.0, 1.0, 1.0, 1.0, 1.0, 1.0, 1.0, 1.0, 1.0, 1.0, 1.0, 1.0, 1.0, 1.0, 1.0, 1.0, 1.0, 1.0, 1.0, 1.0, 1.0, 1.0, 1.0, 1.0, 1.0, 1.0, 1.0, 1.0, 1.0, 1.0, 1.0, 1.0, 1.0, 1.0, 1.0, 1.0, 1.0, 1.0, 1.0, 1.0, 1.0, 1.0, 1.0, 1.0, 1.0, 1.0, 1.0, 1.0, 1.0, 1.0, 1.0, 1.0, 1.0, 1.0, 1.0, 1.0, 1.0, 1.0, 1.0, 1.0, 1.0, 1.0, 1.0, 1.0, 1.0, 1.0, 1.0, 1.0, 1.0, 1.0, 1.0, 1.0, 1.0, 1.0, 1.0, 1.0, 1.0, 1.0, 1.0, 1.0, 1.0, 1.0, 1.0, 1.0, 1.0, 1.0, 1.0, 1.0, 1.0, 1.0, 1.0, 1.0, 1.0, 1.0, 1.0, 1.0, 1.0, 1.0, 1.0, 1.0, 1.0, 1.0, 1.0, 1.0, 1.0, 1.0, 1.0, 1.0, 1.0, 1.0, 1.0, 1.0, 1.0, 1.0, 1.0, 1.0, 1.0, 1.0, 1.0, 1.0, 1.0, 1.0, 1.0, 1.0, 1.0])
me_plane.materials.append(mat_x_3)
me_plane.use_remesh_preserve_volume = False
me_plane.use_remesh_preserve_attributes = False
me_plane.use_mirror_vertex_groups = False
me_plane.update()

# ---- objects
ob_sun = bpy.data.objects.new('Sun', light_sun_003)
ob_x = bpy.data.objects.new('石头', me_cube_002)
ob_x_1 = bpy.data.objects.new('堡垒', me_cylinder)
ob_x_2 = bpy.data.objects.new('山脉', me_cube_001)
ob_x_3 = bpy.data.objects.new('地面', me_plane)
ob_camera = bpy.data.objects.new('Camera', cam_camera)

# ---- transforms, parenting, visibility, modifiers, constraints
ob_sun.location = (0.0, 0.0, 34.23)
ob_sun.lineart.crease_threshold = 0.0
ob_x.location = (0.0, 0.0, 0.0)
ob_x.lineart.crease_threshold = 0.0
ob_x_1.location = (-1.517, 0.0, 1.514)
ob_x_1.hide_viewport = True
ob_x_1.lineart.crease_threshold = 0.0
ob_x_2.location = (0.0, 0.0, 0.002488)
ob_x_2.lineart.crease_threshold = 0.0
ob_x_3.location = (0.0, 0.0, 0.0)
ob_x_3.lineart.crease_threshold = 0.0
ob_camera.location = (56.96, -3.126, 0.7536)
ob_camera.rotation_euler = (-1.565, 3.142, -1.646)
ob_camera.lock_rotations_4d = False
ob_camera.empty_display_type = 'ARROWS'
ob_camera.color = (0.0, 0.0, 0.0, 0.0)
ob_camera.display_type = 'WIRE'
ob_camera.lineart.crease_threshold = 0.0

# ---- collection membership
col_collection_1.objects.link(ob_sun)
col_collection_1.objects.link(ob_x)
col_collection_1.objects.link(ob_x_1)
col_collection_1.objects.link(ob_x_2)
col_collection_1.objects.link(ob_x_3)
col_collection_1.objects.link(ob_camera)

# ---- scene / render settings (as saved in the file)
scene.camera = ob_camera
scene.frame_start = 1; scene.frame_end = 250; scene.frame_set(0)
scene.render.engine = 'BLENDER_EEVEE_NEXT'
scene.render.image_settings.file_format = 'FFMPEG'
scene.render.resolution_x = 1280
scene.render.resolution_y = 720
scene.render.dither_intensity = 0.0
scene.cycles.use_denoising = False
scene.cycles.samples = 10
scene.cycles.sampling_pattern = 'TABULATED_SOBOL'
scene.cycles.light_sampling_threshold = 0.0
scene.cycles.use_adaptive_sampling = False
scene.cycles.use_light_tree = False
scene.cycles.blur_glossy = 0.0
scene.cycles.pixel_filter_type = 'GAUSSIAN'
scene.cycles.sample_clamp_indirect = 0.0
scene.view_settings.view_transform = 'Standard'
bpy.context.view_layer.update()
